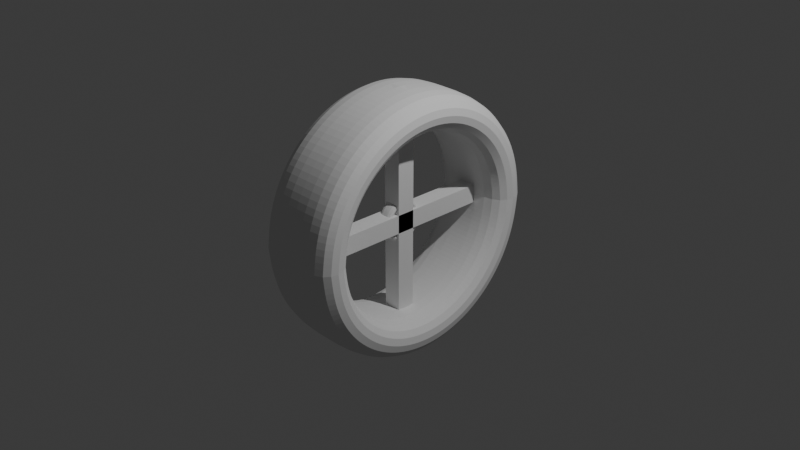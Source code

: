 # Source: tire-example.blend  (saved by Blender 5.0.118; exported with 4.5.12 LTS)
import bpy
from mathutils import Matrix  # noqa: F401  (used for matrix-valued properties, if any)

bpy.ops.wm.read_factory_settings(use_empty=True)
scene = bpy.context.scene
scene.name = 'Scene'

# ---- collections
col_collection = bpy.data.collections.new('Collection'); scene.collection.children.link(col_collection)

# ---- world
world_world = bpy.data.worlds.new('World'); scene.world = world_world
world_world.use_nodes = True; world_world.node_tree.nodes.clear()
_N = world_world.node_tree.nodes; _L = world_world.node_tree.links
n0 = _N.new('ShaderNodeOutputWorld'); n0.name = 'World Output'; n0.location = (200, 100)
n1 = _N.new('ShaderNodeBackground'); n1.name = 'Background'; n1.location = (-200, 100)
n1.inputs[0].default_value = (0.05088, 0.05088, 0.05088, 1.0)
_L.new(n1.outputs[0], n0.inputs[0])
n0.is_active_output = True
world_world.color = (0.05088, 0.05088, 0.05088)
world_world.sun_shadow_jitter_overblur = 0.0

# ---- cameras
cam_camera = bpy.data.cameras.new('Camera')
cam_camera.clip_end = 100.0
cam_camera.ortho_scale = 7.314

# ---- lights
light_light = bpy.data.lights.new('Light', 'POINT')
light_light.energy = 1000.0
light_light.shadow_soft_size = 0.1

# ---- meshes
me_circle_003 = bpy.data.meshes.new('Circle.003')
me_circle_003.from_pydata([(0.0, 1.0, 0.0), (-0.1951, 0.9808, 0.0), (-0.3827, 0.9239, 0.0), (-0.5556, 0.8315, 0.0), (-0.7071, 0.7071, 0.0), (-0.8315, 0.5556, 0.0), (-0.9239, 0.3827, 0.0), (-0.9808, 0.1951, 0.0), (-1.0, 0.0, 0.0), (1.244e-22, 1.413, 0.0), (-0.2756, 1.385, 0.0), (-0.5405, 1.305, 0.0), (-0.7847, 1.174, 0.0), (-0.9988, 0.9988, 0.0), (-1.174, 0.7847, 0.0), (-1.305, 0.5405, 0.0), (-1.385, 0.2756, 0.0), (-1.413, -2.118e-22, 0.0), (1.96e-08, 1.0, 0.4893), (-0.1951, 0.9808, 0.4893), (-0.3827, 0.9239, 0.4893), (-0.5556, 0.8315, 0.4893), (-0.7071, 0.7071, 0.4893), (-0.8315, 0.5556, 0.4893), (-0.9239, 0.3827, 0.4893), (-0.9808, 0.1951, 0.4893), (-1.0, 0.0, 0.4893), (1.96e-08, 1.413, 0.4893), (-0.2756, 1.385, 0.4893), (-0.5405, 1.305, 0.4893), (-0.7847, 1.174, 0.4893), (-0.9988, 0.9988, 0.4893), (-1.174, 0.7847, 0.4893), (-1.305, 0.5405, 0.4893), (-1.385, 0.2756, 0.4893), (-1.413, -2.118e-22, 0.4893)], [(0, 9)], [(3, 21, 22, 4), (13, 31, 30, 12), (4, 22, 23, 5), (14, 32, 31, 13), (5, 23, 24, 6), (15, 33, 32, 14), (6, 24, 25, 7), (16, 34, 33, 15), (7, 25, 26, 8), (0, 18, 19, 1), (17, 35, 34, 16), (10, 28, 27, 9), (1, 19, 20, 2), (8, 26, 35, 17), (11, 29, 28, 10), (2, 20, 21, 3), (12, 30, 29, 11), (18, 27, 28, 19), (19, 28, 29, 20), (20, 29, 30, 21), (21, 30, 31, 22), (22, 31, 32, 23), (23, 32, 33, 24), (24, 33, 34, 25), (25, 34, 35, 26)])
_uv = me_circle_003.uv_layers.new(name='UVMap')
_uv.uv.foreach_set('vector', [0.0, 0.0, 0.0, 0.0, 0.0, 0.0, 0.0, 0.0, 0.0, 0.0, 0.0, 0.0, 0.0, 0.0, 0.0, 0.0, 0.0, 0.0, 0.0, 0.0, 0.0, 0.0, 0.0, 0.0, 0.0, 0.0, 0.0, 0.0, 0.0, 0.0, 0.0, 0.0, 0.0, 0.0, 0.0, 0.0, 0.0, 0.0, 0.0, 0.0, 0.0, 0.0, 0.0, 0.0, 0.0, 0.0, 0.0, 0.0, 0.0, 0.0, 0.0, 0.0, 0.0, 0.0, 0.0, 0.0, 0.0, 0.0, 0.0, 0.0, 0.0, 0.0, 0.0, 0.0, 0.0, 0.0, 0.0, 0.0, 0.0, 0.0, 0.0, 0.0, 0.0, 0.0, 0.0, 0.0, 0.0, 0.0, 0.0, 0.0, 0.0, 0.0, 0.0, 0.0, 0.0, 0.0, 0.0, 0.0, 0.0, 0.0, 0.0, 0.0, 0.0, 0.0, 0.0, 0.0, 0.0, 0.0, 0.0, 0.0, 0.0, 0.0, 0.0, 0.0, 0.0, 0.0, 0.0, 0.0, 0.0, 0.0, 0.0, 0.0, 0.0, 0.0, 0.0, 0.0, 0.0, 0.0, 0.0, 0.0, 0.0, 0.0, 0.0, 0.0, 0.0, 0.0, 0.0, 0.0, 0.0, 0.0, 0.0, 0.0, 0.0, 0.0, 0.0, 0.0, 0.0, 0.0, 0.0, 0.0, 0.0, 0.0, 0.0, 0.0, 0.0, 0.0, 0.0, 0.0, 0.0, 0.0, 0.0, 0.0, 0.0, 0.0, 0.0, 0.0, 0.0, 0.0, 0.0, 0.0, 0.0, 0.0, 0.0, 0.0, 0.0, 0.0, 0.0, 0.0, 0.0, 0.0, 0.0, 0.0, 0.0, 0.0, 0.0, 0.0, 0.0, 0.0, 0.0, 0.0, 0.0, 0.0, 0.0, 0.0, 0.0, 0.0, 0.0, 0.0, 0.0, 0.0, 0.0, 0.0, 0.0, 0.0, 0.0, 0.0, 0.0, 0.0, 0.0, 0.0])
me_circle_003.update()
me_cube_007 = bpy.data.meshes.new('Cube.007')
me_cube_007.from_pydata([(-1.0, -1.0, -1.0), (-1.0, -1.0, 1.0), (-1.0, 1.0, -1.0), (-1.0, 1.0, 1.0), (1.0, -1.0, -1.0), (1.0, -1.0, 1.0), (1.0, 1.0, -1.0), (1.0, 1.0, 1.0), (-1.0, -11.0, 0.09091), (-1.0, 11.0, 0.09091), (-1.0, -11.0, -0.09091), (-1.0, 11.0, -0.09091), (1.0, -11.0, 0.09091), (1.0, 11.0, 0.09091), (1.0, -11.0, -0.09091), (1.0, 11.0, -0.09091)], [], [(0, 1, 3, 2), (2, 3, 7, 6), (6, 7, 5, 4), (4, 5, 1, 0), (2, 6, 4, 0), (7, 3, 1, 5), (8, 9, 11, 10), (10, 11, 15, 14), (14, 15, 13, 12), (12, 13, 9, 8), (10, 14, 12, 8), (15, 11, 9, 13)])
_uv = me_cube_007.uv_layers.new(name='UVMap')
_uv.uv.foreach_set('vector', [0.375, 0.0, 0.625, 0.0, 0.625, 0.25, 0.375, 0.25, 0.375, 0.25, 0.625, 0.25, 0.625, 0.5, 0.375, 0.5, 0.375, 0.5, 0.625, 0.5, 0.625, 0.75, 0.375, 0.75, 0.375, 0.75, 0.625, 0.75, 0.625, 1.0, 0.375, 1.0, 0.125, 0.5, 0.375, 0.5, 0.375, 0.75, 0.125, 0.75, 0.625, 0.5, 0.875, 0.5, 0.875, 0.75, 0.625, 0.75, 0.375, 0.0, 0.625, 0.0, 0.625, 0.25, 0.375, 0.25, 0.375, 0.25, 0.625, 0.25, 0.625, 0.5, 0.375, 0.5, 0.375, 0.5, 0.625, 0.5, 0.625, 0.75, 0.375, 0.75, 0.375, 0.75, 0.625, 0.75, 0.625, 1.0, 0.375, 1.0, 0.125, 0.5, 0.375, 0.5, 0.375, 0.75, 0.125, 0.75, 0.625, 0.5, 0.875, 0.5, 0.875, 0.75, 0.625, 0.75])
me_cube_007.update()
me_cube_001 = bpy.data.meshes.new('Cube.001')
me_cube_001.from_pydata([(-0.0161, 0.1771, -0.0161), (-0.0161, -0.1771, -0.0161), (-0.0161, 0.1771, 0.0161), (-0.0161, -0.1771, 0.0161), (0.0161, 0.1771, -0.0161), (0.0161, -0.1771, -0.0161), (0.0161, 0.1771, 0.0161), (0.0161, -0.1771, 0.0161), (-0.0161, -0.0161, -0.1771), (-0.0161, -0.0161, 0.1771), (-0.0161, 0.0161, -0.1771), (-0.0161, 0.0161, 0.1771), (0.0161, -0.0161, -0.1771), (0.0161, -0.0161, 0.1771), (0.0161, 0.0161, -0.1771), (0.0161, 0.0161, 0.1771), (7.037e-09, 5.72e-16, 0.161), (8.222e-09, -0.03121, 0.1569), (9.136e-09, -0.06122, 0.1478), (9.699e-09, -0.08887, 0.133), (9.889e-09, -0.1131, 0.1131), (9.699e-09, -0.133, 0.08887), (9.136e-09, -0.1478, 0.06122), (8.222e-09, -0.1569, 0.03121), (7.037e-09, -0.161, 5.72e-16), (9.94e-09, 0.0, 0.2274), (1.161e-08, -0.04408, 0.2216), (1.29e-08, -0.08647, 0.2088), (1.37e-08, -0.1255, 0.1879), (1.397e-08, -0.1598, 0.1598), (1.37e-08, -0.1879, 0.1255), (1.29e-08, -0.2088, 0.08647), (1.161e-08, -0.2216, 0.04408), (9.94e-09, -0.2274, 1.144e-15), (0.06564, 2.982e-09, 0.171), (0.06564, -0.03335, 0.1677), (0.06564, -0.06542, 0.1579), (0.06564, -0.09498, 0.1422), (0.06564, -0.1209, 0.1209), (0.06564, -0.1422, 0.09498), (0.06564, -0.1579, 0.06542), (0.06564, -0.1677, 0.03335), (0.06564, -0.1721, -2.869e-09), (0.06564, 2.607e-09, 0.215), (0.06564, -0.04194, 0.2108), (0.06564, -0.08226, 0.1986), (0.06564, -0.1194, 0.1787), (0.06564, -0.152, 0.152), (0.06564, -0.1787, 0.1194), (0.06564, -0.1986, 0.08226), (0.06564, -0.2108, 0.04194), (0.06564, -0.2163, -2.869e-09), (5.344e-09, 0.03121, 0.1569), (3.484e-09, 0.06122, 0.1478), (1.629e-09, 0.08887, 0.133), (-2.999e-10, 0.1131, 0.1131), (-2.229e-09, 0.133, 0.08887), (-4.084e-09, 0.1478, 0.06122), (-5.794e-09, 0.1569, 0.03121), (-7.037e-09, 0.161, -5.72e-16), (7.61e-09, 0.04408, 0.2216), (5.045e-09, 0.08647, 0.2088), (2.425e-09, 0.1255, 0.1879), (-2.999e-10, 0.1598, 0.1598), (-3.025e-09, 0.1879, 0.1255), (-5.645e-09, 0.2088, 0.08647), (-8.06e-09, 0.2216, 0.04408), (-9.94e-09, 0.2274, -1.144e-15), (0.06564, 0.03335, 0.1677), (0.06564, 0.06542, 0.1579), (0.06564, 0.09498, 0.1422), (0.06564, 0.1209, 0.1209), (0.06564, 0.1422, 0.09498), (0.06564, 0.1579, 0.06542), (0.06564, 0.1677, 0.03335), (0.06564, 0.1721, -2.869e-09), (0.06564, 0.04194, 0.2108), (0.06564, 0.08226, 0.1986), (0.06564, 0.1194, 0.1787), (0.06564, 0.152, 0.152), (0.06564, 0.1787, 0.1194), (0.06564, 0.1986, 0.08226), (0.06564, 0.2108, 0.04194), (0.06564, 0.2163, -2.869e-09), (-7.037e-09, -5.72e-16, -0.161), (-5.644e-09, -0.03121, -0.1569), (-4.084e-09, -0.06122, -0.1478), (-2.229e-09, -0.08887, -0.133), (-2.999e-10, -0.1131, -0.1131), (1.629e-09, -0.133, -0.08887), (3.484e-09, -0.1478, -0.06122), (5.194e-09, -0.1569, -0.03121), (-9.94e-09, 0.0, -0.2274), (-7.91e-09, -0.04408, -0.2216), (-5.645e-09, -0.08647, -0.2088), (-3.025e-09, -0.1255, -0.1879), (-2.999e-10, -0.1598, -0.1598), (2.425e-09, -0.1879, -0.1255), (5.045e-09, -0.2088, -0.08647), (7.46e-09, -0.2216, -0.04408), (0.06564, 2.869e-09, -0.171), (0.06564, -0.03335, -0.1677), (0.06564, -0.06542, -0.1579), (0.06564, -0.09498, -0.1422), (0.06564, -0.1209, -0.1209), (0.06564, -0.1422, -0.09498), (0.06564, -0.1579, -0.06542), (0.06564, -0.1677, -0.03335), (0.06564, 2.869e-09, -0.215), (0.06564, -0.04194, -0.2108), (0.06564, -0.08226, -0.1986), (0.06564, -0.1194, -0.1787), (0.06564, -0.152, -0.152), (0.06564, -0.1787, -0.1194), (0.06564, -0.1986, -0.08226), (0.06564, -0.2108, -0.04194), (-8.222e-09, 0.03121, -0.1569), (-9.136e-09, 0.06122, -0.1478), (-9.699e-09, 0.08887, -0.133), (-9.889e-09, 0.1131, -0.1131), (-9.699e-09, 0.133, -0.08887), (-9.136e-09, 0.1478, -0.06122), (-8.222e-09, 0.1569, -0.03121), (-1.161e-08, 0.04408, -0.2216), (-1.29e-08, 0.08647, -0.2088), (-1.37e-08, 0.1255, -0.1879), (-1.397e-08, 0.1598, -0.1598), (-1.37e-08, 0.1879, -0.1255), (-1.29e-08, 0.2088, -0.08647), (-1.161e-08, 0.2216, -0.04408), (0.06564, 0.03335, -0.1677), (0.06564, 0.06542, -0.1579), (0.06564, 0.09498, -0.1422), (0.06564, 0.1209, -0.1209), (0.06564, 0.1422, -0.09498), (0.06564, 0.1579, -0.06542), (0.06564, 0.1677, -0.03335), (0.06564, 0.04194, -0.2108), (0.06564, 0.08226, -0.1986), (0.06564, 0.1194, -0.1787), (0.06564, 0.152, -0.152), (0.06564, 0.1787, -0.1194), (0.06564, 0.1986, -0.08226), (0.06564, 0.2108, -0.04194), (-0.06564, -2.869e-09, 0.171), (-0.06564, -0.03335, 0.1677), (-0.06564, -0.06542, 0.1579), (-0.06564, -0.09498, 0.1422), (-0.06564, -0.1209, 0.1209), (-0.06564, -0.1422, 0.09498), (-0.06564, -0.1579, 0.06542), (-0.06564, -0.1677, 0.03335), (-0.06564, -0.1721, 2.869e-09), (-0.06564, -2.869e-09, 0.215), (-0.06564, -0.04194, 0.2108), (-0.06564, -0.08226, 0.1986), (-0.06564, -0.1194, 0.1787), (-0.06564, -0.152, 0.152), (-0.06564, -0.1787, 0.1194), (-0.06564, -0.1986, 0.08226), (-0.06564, -0.2108, 0.04194), (-0.06564, -0.2163, 2.869e-09), (-0.06564, 0.03335, 0.1677), (-0.06564, 0.06542, 0.1579), (-0.06564, 0.09498, 0.1422), (-0.06564, 0.1209, 0.1209), (-0.06564, 0.1422, 0.09498), (-0.06564, 0.1579, 0.06542), (-0.06564, 0.1677, 0.03335), (-0.06564, 0.1721, 2.869e-09), (-0.06564, 0.04194, 0.2108), (-0.06564, 0.08226, 0.1986), (-0.06564, 0.1194, 0.1787), (-0.06564, 0.152, 0.152), (-0.06564, 0.1787, 0.1194), (-0.06564, 0.1986, 0.08226), (-0.06564, 0.2108, 0.04194), (-0.06564, 0.2163, 2.869e-09), (-0.06564, -2.757e-09, -0.171), (-0.06564, -0.03335, -0.1677), (-0.06564, -0.06542, -0.1579), (-0.06564, -0.09498, -0.1422), (-0.06564, -0.1209, -0.1209), (-0.06564, -0.1422, -0.09498), (-0.06564, -0.1579, -0.06542), (-0.06564, -0.1677, -0.03335), (-0.06564, -3.132e-09, -0.215), (-0.06564, -0.04194, -0.2108), (-0.06564, -0.08226, -0.1986), (-0.06564, -0.1194, -0.1787), (-0.06564, -0.152, -0.152), (-0.06564, -0.1787, -0.1194), (-0.06564, -0.1986, -0.08226), (-0.06564, -0.2108, -0.04194), (-0.06564, 0.03335, -0.1677), (-0.06564, 0.06542, -0.1579), (-0.06564, 0.09498, -0.1422), (-0.06564, 0.1209, -0.1209), (-0.06564, 0.1422, -0.09498), (-0.06564, 0.1579, -0.06542), (-0.06564, 0.1677, -0.03335), (-0.06564, 0.04194, -0.2108), (-0.06564, 0.08226, -0.1986), (-0.06564, 0.1194, -0.1787), (-0.06564, 0.152, -0.152), (-0.06564, 0.1787, -0.1194), (-0.06564, 0.1986, -0.08226), (-0.06564, 0.2108, -0.04194), (7.648e-09, -0.01568, 0.1593), (8.721e-09, -0.04644, 0.1531), (9.463e-09, -0.07541, 0.1411), (9.841e-09, -0.1015, 0.1237), (9.841e-09, -0.1237, 0.1015), (9.463e-09, -0.1411, 0.07541), (8.721e-09, -0.1531, 0.04644), (7.087e-09, -0.1593, 0.01568), (1.076e-08, -0.02215, 0.225), (1.232e-08, -0.06559, 0.2162), (1.337e-08, -0.1065, 0.1993), (1.39e-08, -0.1433, 0.1747), (1.39e-08, -0.1747, 0.1433), (1.337e-08, -0.1993, 0.1065), (1.232e-08, -0.2162, 0.06559), (1.081e-08, -0.225, 0.02215), (8.526e-09, -0.1942, 5.72e-16), (8.489e-09, 5.72e-16, 0.1942), (0.06564, -0.01676, 0.1701), (0.06564, -0.04963, 0.1636), (0.06564, -0.08059, 0.1508), (0.06564, -0.1085, 0.1322), (0.06564, -0.1322, 0.1085), (0.06564, -0.1508, 0.08059), (0.06564, -0.1636, 0.04963), (0.06564, -0.1703, 0.01676), (0.06564, -0.02107, 0.2139), (0.06564, -0.0624, 0.2057), (0.06564, -0.1013, 0.1896), (0.06564, -0.1364, 0.1662), (0.06564, -0.1662, 0.1364), (0.06564, -0.1896, 0.1013), (0.06564, -0.2057, 0.0624), (0.06564, -0.2141, 0.02107), (0.07549, -0.1942, -3.3e-09), (0.07549, 3.122e-09, 0.193), (0.03774, -0.1141, 0.1141), (0.03774, -0.08964, 0.1341), (0.03774, -0.1248, 0.1867), (0.03774, -0.1588, 0.1588), (0.03774, -0.1341, 0.08964), (0.03774, -0.1867, 0.1248), (0.03774, -0.1491, 0.06174), (0.03774, -0.2075, 0.08594), (0.03774, -0.1582, 0.03148), (0.03774, -0.2203, 0.04381), (0.03774, -0.1624, -1.65e-09), (0.03774, -0.03148, 0.1582), (0.03774, 1.725e-09, 0.1614), (0.03774, -0.226, -1.65e-09), (0.03774, 1.612e-09, 0.2247), (0.03774, -0.04381, 0.2203), (0.03774, -0.06174, 0.1491), (0.03774, -0.08594, 0.2075), (0.07549, -0.03764, 0.1893), (0.07549, -0.07384, 0.1783), (0.07549, -0.1072, 0.1604), (0.07549, -0.1364, 0.1364), (0.07549, -0.1604, 0.1072), (0.07549, -0.1783, 0.07384), (0.07549, -0.1893, 0.03764), (6.127e-09, 0.01568, 0.1593), (4.924e-09, 0.04644, 0.1531), (3.133e-09, 0.07541, 0.1411), (1.232e-09, 0.1015, 0.1237), (-7.069e-10, 0.1237, 0.1015), (-2.608e-09, 0.1411, 0.07541), (-4.399e-09, 0.1531, 0.04644), (-5.867e-09, 0.1593, 0.01568), (8.454e-09, 0.02215, 0.225), (6.847e-09, 0.06559, 0.2162), (4.317e-09, 0.1065, 0.1993), (1.631e-09, 0.1433, 0.1747), (-1.107e-09, 0.1747, 0.1433), (-3.792e-09, 0.1993, 0.1065), (-6.322e-09, 0.2162, 0.06559), (-9.019e-09, 0.225, 0.02215), (-8.526e-09, 0.1942, -5.72e-16), (0.06564, 0.01676, 0.1701), (0.06564, 0.04963, 0.1636), (0.06564, 0.08059, 0.1508), (0.06564, 0.1085, 0.1322), (0.06564, 0.1322, 0.1085), (0.06564, 0.1508, 0.08059), (0.06564, 0.1636, 0.04963), (0.06564, 0.1703, 0.01676), (0.06564, 0.02107, 0.2139), (0.06564, 0.0624, 0.2057), (0.06564, 0.1013, 0.1896), (0.06564, 0.1364, 0.1662), (0.06564, 0.1662, 0.1364), (0.06564, 0.1896, 0.1013), (0.06564, 0.2057, 0.0624), (0.06564, 0.2141, 0.02107), (0.07549, 0.1942, -3.3e-09), (0.03774, 0.1141, 0.1141), (0.03774, 0.08964, 0.1341), (0.03774, 0.1248, 0.1867), (0.03774, 0.1588, 0.1588), (0.03774, 0.1341, 0.08964), (0.03774, 0.1867, 0.1248), (0.03774, 0.1491, 0.06174), (0.03774, 0.2075, 0.08594), (0.03774, 0.1582, 0.03148), (0.03774, 0.2203, 0.04381), (0.03774, 0.1624, -1.65e-09), (0.03774, 0.03148, 0.1582), (0.03774, 0.226, -1.65e-09), (0.03774, 0.04381, 0.2203), (0.03774, 0.06174, 0.1491), (0.03774, 0.08594, 0.2075), (0.07549, 0.03764, 0.1893), (0.07549, 0.07384, 0.1783), (0.07549, 0.1072, 0.1604), (0.07549, 0.1364, 0.1364), (0.07549, 0.1604, 0.1072), (0.07549, 0.1783, 0.07384), (0.07549, 0.1893, 0.03764), (-6.427e-09, -0.01568, -0.1593), (-4.399e-09, -0.04644, -0.1531), (-2.608e-09, -0.07541, -0.1411), (-7.069e-10, -0.1015, -0.1237), (1.232e-09, -0.1237, -0.1015), (3.133e-09, -0.1411, -0.07541), (4.924e-09, -0.1531, -0.04644), (6.691e-09, -0.1593, -0.01568), (-9.279e-09, -0.02215, -0.225), (-6.322e-09, -0.06559, -0.2162), (-3.792e-09, -0.1065, -0.1993), (-1.107e-09, -0.1433, -0.1747), (1.631e-09, -0.1747, -0.1433), (4.317e-09, -0.1993, -0.1065), (6.847e-09, -0.2162, -0.06559), (8.719e-09, -0.225, -0.02215), (-8.489e-09, -5.72e-16, -0.1942), (0.06564, -0.01676, -0.1701), (0.06564, -0.04963, -0.1636), (0.06564, -0.08059, -0.1508), (0.06564, -0.1085, -0.1322), (0.06564, -0.1322, -0.1085), (0.06564, -0.1508, -0.08059), (0.06564, -0.1636, -0.04963), (0.06564, -0.1703, -0.01676), (0.06564, -0.02107, -0.2139), (0.06564, -0.0624, -0.2057), (0.06564, -0.1013, -0.1896), (0.06564, -0.1364, -0.1662), (0.06564, -0.1662, -0.1364), (0.06564, -0.1896, -0.1013), (0.06564, -0.2057, -0.0624), (0.06564, -0.2141, -0.02107), (0.07549, 3.3e-09, -0.193), (0.03774, -0.1141, -0.1141), (0.03774, -0.08964, -0.1341), (0.03774, -0.1248, -0.1867), (0.03774, -0.1588, -0.1588), (0.03774, -0.1341, -0.08964), (0.03774, -0.1867, -0.1248), (0.03774, -0.1491, -0.06174), (0.03774, -0.2075, -0.08594), (0.03774, -0.1582, -0.03148), (0.03774, -0.2203, -0.04381), (0.03774, -0.03148, -0.1582), (0.03774, 1.65e-09, -0.1614), (0.03774, 1.5e-09, -0.2247), (0.03774, -0.04381, -0.2203), (0.03774, -0.06174, -0.1491), (0.03774, -0.08594, -0.2075), (0.07549, -0.03764, -0.1893), (0.07549, -0.07384, -0.1783), (0.07549, -0.1072, -0.1604), (0.07549, -0.1364, -0.1364), (0.07549, -0.1604, -0.1072), (0.07549, -0.1783, -0.07384), (0.07549, -0.1893, -0.03764), (-7.648e-09, 0.01568, -0.1593), (-8.721e-09, 0.04644, -0.1531), (-9.463e-09, 0.07541, -0.1411), (-9.841e-09, 0.1015, -0.1237), (-9.841e-09, 0.1237, -0.1015), (-9.463e-09, 0.1411, -0.07541), (-8.721e-09, 0.1531, -0.04644), (-8.212e-09, 0.1593, -0.01568), (-1.084e-08, 0.02215, -0.225), (-1.232e-08, 0.06559, -0.2162), (-1.337e-08, 0.1065, -0.1993), (-1.39e-08, 0.1433, -0.1747), (-1.39e-08, 0.1747, -0.1433), (-1.337e-08, 0.1993, -0.1065), (-1.232e-08, 0.2162, -0.06559), (-1.081e-08, 0.225, -0.02215), (0.06564, 0.01676, -0.1701), (0.06564, 0.04963, -0.1636), (0.06564, 0.08059, -0.1508), (0.06564, 0.1085, -0.1322), (0.06564, 0.1322, -0.1085), (0.06564, 0.1508, -0.08059), (0.06564, 0.1636, -0.04963), (0.06564, 0.1703, -0.01676), (0.06564, 0.02107, -0.2139), (0.06564, 0.0624, -0.2057), (0.06564, 0.1013, -0.1896), (0.06564, 0.1364, -0.1662), (0.06564, 0.1662, -0.1364), (0.06564, 0.1896, -0.1013), (0.06564, 0.2057, -0.0624), (0.06564, 0.2141, -0.02107), (0.03774, 0.1141, -0.1141), (0.03774, 0.08964, -0.1341), (0.03774, 0.1248, -0.1867), (0.03774, 0.1588, -0.1588), (0.03774, 0.1341, -0.08964), (0.03774, 0.1867, -0.1248), (0.03774, 0.1491, -0.06174), (0.03774, 0.2075, -0.08594), (0.03774, 0.1582, -0.03148), (0.03774, 0.2203, -0.04381), (0.03774, 0.03148, -0.1582), (0.03774, 0.04381, -0.2203), (0.03774, 0.06174, -0.1491), (0.03774, 0.08594, -0.2075), (0.07549, 0.03764, -0.1893), (0.07549, 0.07384, -0.1783), (0.07549, 0.1072, -0.1604), (0.07549, 0.1364, -0.1364), (0.07549, 0.1604, -0.1072), (0.07549, 0.1783, -0.07384), (0.07549, 0.1893, -0.03764), (-0.06564, -0.01676, 0.1701), (-0.06564, -0.04963, 0.1636), (-0.06564, -0.08059, 0.1508), (-0.06564, -0.1085, 0.1322), (-0.06564, -0.1322, 0.1085), (-0.06564, -0.1508, 0.08059), (-0.06564, -0.1636, 0.04963), (-0.06564, -0.1703, 0.01676), (-0.06564, -0.02107, 0.2139), (-0.06564, -0.0624, 0.2057), (-0.06564, -0.1013, 0.1896), (-0.06564, -0.1364, 0.1662), (-0.06564, -0.1662, 0.1364), (-0.06564, -0.1896, 0.1013), (-0.06564, -0.2057, 0.0624), (-0.06564, -0.2141, 0.02107), (-0.07549, -0.1942, 3.3e-09), (-0.07549, -3.3e-09, 0.193), (-0.03774, -0.1141, 0.1141), (-0.03774, -0.08964, 0.1341), (-0.03774, -0.1248, 0.1867), (-0.03774, -0.1588, 0.1588), (-0.03774, -0.1341, 0.08964), (-0.03774, -0.1867, 0.1248), (-0.03774, -0.1491, 0.06174), (-0.03774, -0.2075, 0.08594), (-0.03774, -0.1582, 0.03148), (-0.03774, -0.2203, 0.04381), (-0.03774, -0.1624, 1.65e-09), (-0.03774, -0.03148, 0.1582), (-0.03774, -1.65e-09, 0.1614), (-0.03774, -0.226, 1.65e-09), (-0.03774, -1.8e-09, 0.2247), (-0.03774, -0.04381, 0.2203), (-0.03774, -0.06174, 0.1491), (-0.03774, -0.08594, 0.2075), (-0.07549, -0.03764, 0.1893), (-0.07549, -0.07384, 0.1783), (-0.07549, -0.1072, 0.1604), (-0.07549, -0.1364, 0.1364), (-0.07549, -0.1604, 0.1072), (-0.07549, -0.1783, 0.07384), (-0.07549, -0.1893, 0.03764), (-0.06564, 0.01676, 0.1701), (-0.06564, 0.04963, 0.1636), (-0.06564, 0.08059, 0.1508), (-0.06564, 0.1085, 0.1322), (-0.06564, 0.1322, 0.1085), (-0.06564, 0.1508, 0.08059), (-0.06564, 0.1636, 0.04963), (-0.06564, 0.1703, 0.01676), (-0.06564, 0.02107, 0.2139), (-0.06564, 0.0624, 0.2057), (-0.06564, 0.1013, 0.1896), (-0.06564, 0.1364, 0.1662), (-0.06564, 0.1662, 0.1364), (-0.06564, 0.1896, 0.1013), (-0.06564, 0.2057, 0.0624), (-0.06564, 0.2141, 0.02107), (-0.07549, 0.1942, 3.3e-09), (-0.03774, 0.1141, 0.1141), (-0.03774, 0.08964, 0.1341), (-0.03774, 0.1248, 0.1867), (-0.03774, 0.1588, 0.1588), (-0.03774, 0.1341, 0.08964), (-0.03774, 0.1867, 0.1248), (-0.03774, 0.1491, 0.06174), (-0.03774, 0.2075, 0.08594), (-0.03774, 0.1582, 0.03148), (-0.03774, 0.2203, 0.04381), (-0.03774, 0.1624, 1.65e-09), (-0.03774, 0.03148, 0.1582), (-0.03774, 0.226, 1.65e-09), (-0.03774, 0.04381, 0.2203), (-0.03774, 0.06174, 0.1491), (-0.03774, 0.08594, 0.2075), (-0.07549, 0.03764, 0.1893), (-0.07549, 0.07384, 0.1783), (-0.07549, 0.1072, 0.1604), (-0.07549, 0.1364, 0.1364), (-0.07549, 0.1604, 0.1072), (-0.07549, 0.1783, 0.07384), (-0.07549, 0.1893, 0.03764), (-0.06564, -0.01676, -0.1701), (-0.06564, -0.04963, -0.1636), (-0.06564, -0.08059, -0.1508), (-0.06564, -0.1085, -0.1322), (-0.06564, -0.1322, -0.1085), (-0.06564, -0.1508, -0.08059), (-0.06564, -0.1636, -0.04963), (-0.06564, -0.1703, -0.01676), (-0.06564, -0.02107, -0.2139), (-0.06564, -0.0624, -0.2057), (-0.06564, -0.1013, -0.1896), (-0.06564, -0.1364, -0.1662), (-0.06564, -0.1662, -0.1364), (-0.06564, -0.1896, -0.1013), (-0.06564, -0.2057, -0.0624), (-0.06564, -0.2141, -0.02107), (-0.07549, -3.478e-09, -0.193), (-0.03774, -0.1141, -0.1141), (-0.03774, -0.08964, -0.1341), (-0.03774, -0.1248, -0.1867), (-0.03774, -0.1588, -0.1588), (-0.03774, -0.1341, -0.08964), (-0.03774, -0.1867, -0.1248), (-0.03774, -0.1491, -0.06174), (-0.03774, -0.2075, -0.08594), (-0.03774, -0.1582, -0.03148), (-0.03774, -0.2203, -0.04381), (-0.03774, -0.03148, -0.1582), (-0.03774, -1.575e-09, -0.1614), (-0.03774, -1.687e-09, -0.2247), (-0.03774, -0.04381, -0.2203), (-0.03774, -0.06174, -0.1491), (-0.03774, -0.08594, -0.2075), (-0.07549, -0.03764, -0.1893), (-0.07549, -0.07384, -0.1783), (-0.07549, -0.1072, -0.1604), (-0.07549, -0.1364, -0.1364), (-0.07549, -0.1604, -0.1072), (-0.07549, -0.1783, -0.07384), (-0.07549, -0.1893, -0.03764), (-0.06564, 0.01676, -0.1701), (-0.06564, 0.04963, -0.1636), (-0.06564, 0.08059, -0.1508), (-0.06564, 0.1085, -0.1322), (-0.06564, 0.1322, -0.1085), (-0.06564, 0.1508, -0.08059), (-0.06564, 0.1636, -0.04963), (-0.06564, 0.1703, -0.01676), (-0.06564, 0.02107, -0.2139), (-0.06564, 0.0624, -0.2057), (-0.06564, 0.1013, -0.1896), (-0.06564, 0.1364, -0.1662), (-0.06564, 0.1662, -0.1364), (-0.06564, 0.1896, -0.1013), (-0.06564, 0.2057, -0.0624), (-0.06564, 0.2141, -0.02107), (-0.03774, 0.1141, -0.1141), (-0.03774, 0.08964, -0.1341), (-0.03774, 0.1248, -0.1867), (-0.03774, 0.1588, -0.1588), (-0.03774, 0.1341, -0.08964), (-0.03774, 0.1867, -0.1248), (-0.03774, 0.1491, -0.06174), (-0.03774, 0.2075, -0.08594), (-0.03774, 0.1582, -0.03148), (-0.03774, 0.2203, -0.04381), (-0.03774, 0.03148, -0.1582), (-0.03774, 0.04381, -0.2203), (-0.03774, 0.06174, -0.1491), (-0.03774, 0.08594, -0.2075), (-0.07549, 0.03764, -0.1893), (-0.07549, 0.07384, -0.1783), (-0.07549, 0.1072, -0.1604), (-0.07549, 0.1364, -0.1364), (-0.07549, 0.1604, -0.1072), (-0.07549, 0.1783, -0.07384), (-0.07549, 0.1893, -0.03764), (0.03774, -0.1024, 0.1247), (0.03774, -0.1425, 0.1736), (0.03774, -0.1247, 0.1024), (0.03774, -0.1736, 0.1425), (0.03774, -0.1423, 0.07606), (0.03774, -0.1981, 0.1059), (0.03774, -0.1544, 0.04683), (0.03774, -0.2149, 0.06519), (0.03774, -0.1607, 0.01581), (0.03774, -0.01581, 0.1606), (0.03774, -0.2237, 0.02201), (0.03774, -0.02201, 0.2235), (0.03774, -0.04683, 0.1544), (0.03884, -0.1942, -1.698e-09), (0.03774, -0.06519, 0.2149), (0.03774, -0.07606, 0.1423), (0.03774, -0.1059, 0.1981), (0.07549, -0.01891, 0.192), (0.07549, -0.05601, 0.1846), (0.07549, -0.09096, 0.1702), (0.07549, -0.1224, 0.1492), (0.07549, -0.1492, 0.1224), (0.07549, -0.1702, 0.09096), (0.07549, -0.1846, 0.05601), (0.07549, -0.1922, 0.01891), (0.03774, 0.1024, 0.1247), (0.03774, 0.1425, 0.1736), (0.03774, 0.1247, 0.1024), (0.03774, 0.1736, 0.1425), (0.03774, 0.1423, 0.07606), (0.03774, 0.1981, 0.1059), (0.03774, 0.1544, 0.04683), (0.03774, 0.2149, 0.06519), (0.03774, 0.1607, 0.01581), (0.03774, 0.01581, 0.1606), (0.03774, 0.2237, 0.02201), (0.03774, 0.02201, 0.2235), (0.03774, 0.04683, 0.1544), (0.03884, 0.1942, -1.698e-09), (0.03774, 0.06519, 0.2149), (0.03774, 0.07606, 0.1423), (0.03774, 0.1059, 0.1981), (0.07549, 0.01891, 0.192), (0.07549, 0.05601, 0.1846), (0.07549, 0.09096, 0.1702), (0.07549, 0.1224, 0.1492), (0.07549, 0.1492, 0.1224), (0.07549, 0.1702, 0.09096), (0.07549, 0.1846, 0.05601), (0.07549, 0.1922, 0.01891), (0.03774, -0.1024, -0.1247), (0.03774, -0.1425, -0.1736), (0.03774, -0.1247, -0.1024), (0.03774, -0.1736, -0.1425), (0.03774, -0.1423, -0.07606), (0.03774, -0.1981, -0.1059), (0.03774, -0.1544, -0.04683), (0.03774, -0.2149, -0.06519), (0.03774, -0.1607, -0.01581), (0.03774, -0.01581, -0.1606), (0.03774, -0.2237, -0.02201), (0.03774, -0.02201, -0.2235), (0.03774, -0.04683, -0.1544), (0.03774, -0.06519, -0.2149), (0.03774, -0.07606, -0.1423), (0.03774, -0.1059, -0.1981), (0.07549, -0.01891, -0.192), (0.07549, -0.05601, -0.1846), (0.07549, -0.09096, -0.1702), (0.07549, -0.1224, -0.1492), (0.07549, -0.1492, -0.1224), (0.07549, -0.1702, -0.09096), (0.07549, -0.1846, -0.05601), (0.07549, -0.1922, -0.01891), (0.03774, 0.1024, -0.1247), (0.03774, 0.1425, -0.1736), (0.03774, 0.1247, -0.1024), (0.03774, 0.1736, -0.1425), (0.03774, 0.1423, -0.07606), (0.03774, 0.1981, -0.1059), (0.03774, 0.1544, -0.04683), (0.03774, 0.2149, -0.06519), (0.03774, 0.1607, -0.01581), (0.03774, 0.01581, -0.1606), (0.03774, 0.2237, -0.02201), (0.03774, 0.02201, -0.2235), (0.03774, 0.04683, -0.1544), (0.03774, 0.06519, -0.2149), (0.03774, 0.07606, -0.1423), (0.03774, 0.1059, -0.1981), (0.07549, 0.01891, -0.192), (0.07549, 0.05601, -0.1846), (0.07549, 0.09096, -0.1702), (0.07549, 0.1224, -0.1492), (0.07549, 0.1492, -0.1224), (0.07549, 0.1702, -0.09096), (0.07549, 0.1846, -0.05601), (0.07549, 0.1922, -0.01891), (-0.03774, -0.1024, 0.1247), (-0.03774, -0.1425, 0.1736), (-0.03774, -0.1247, 0.1024), (-0.03774, -0.1736, 0.1425), (-0.03774, -0.1423, 0.07606), (-0.03774, -0.1981, 0.1059), (-0.03774, -0.1544, 0.04683), (-0.03774, -0.2149, 0.06519), (-0.03774, -0.1607, 0.01581), (-0.03774, -0.01581, 0.1606), (-0.03774, -0.2237, 0.02201), (-0.03774, -0.02201, 0.2235), (-0.03774, -0.04683, 0.1544), (-0.03884, -0.1942, 1.698e-09), (-0.03774, -0.06519, 0.2149), (-0.03774, -0.07606, 0.1423), (-0.03774, -0.1059, 0.1981), (-0.07549, -0.01891, 0.192), (-0.07549, -0.05601, 0.1846), (-0.07549, -0.09096, 0.1702), (-0.07549, -0.1224, 0.1492), (-0.07549, -0.1492, 0.1224), (-0.07549, -0.1702, 0.09096), (-0.07549, -0.1846, 0.05601), (-0.07549, -0.1922, 0.01891), (-0.03774, 0.1024, 0.1247), (-0.03774, 0.1425, 0.1736), (-0.03774, 0.1247, 0.1024), (-0.03774, 0.1736, 0.1425), (-0.03774, 0.1423, 0.07606), (-0.03774, 0.1981, 0.1059), (-0.03774, 0.1544, 0.04683), (-0.03774, 0.2149, 0.06519), (-0.03774, 0.1607, 0.01581), (-0.03774, 0.01581, 0.1606), (-0.03774, 0.2237, 0.02201), (-0.03774, 0.02201, 0.2235), (-0.03774, 0.04683, 0.1544), (-0.03884, 0.1942, 1.698e-09), (-0.03774, 0.06519, 0.2149), (-0.03774, 0.07606, 0.1423), (-0.03774, 0.1059, 0.1981), (-0.07549, 0.01891, 0.192), (-0.07549, 0.05601, 0.1846), (-0.07549, 0.09096, 0.1702), (-0.07549, 0.1224, 0.1492), (-0.07549, 0.1492, 0.1224), (-0.07549, 0.1702, 0.09096), (-0.07549, 0.1846, 0.05601), (-0.07549, 0.1922, 0.01891), (-0.03774, -0.1024, -0.1247), (-0.03774, -0.1425, -0.1736), (-0.03774, -0.1247, -0.1024), (-0.03774, -0.1736, -0.1425), (-0.03774, -0.1423, -0.07606), (-0.03774, -0.1981, -0.1059), (-0.03774, -0.1544, -0.04683), (-0.03774, -0.2149, -0.06519), (-0.03774, -0.1607, -0.01581), (-0.03774, -0.01581, -0.1606), (-0.03774, -0.2237, -0.02201), (-0.03774, -0.02201, -0.2235), (-0.03774, -0.04683, -0.1544), (-0.03774, -0.06519, -0.2149), (-0.03774, -0.07606, -0.1423), (-0.03774, -0.1059, -0.1981), (-0.07549, -0.01891, -0.192), (-0.07549, -0.05601, -0.1846), (-0.07549, -0.09096, -0.1702), (-0.07549, -0.1224, -0.1492), (-0.07549, -0.1492, -0.1224), (-0.07549, -0.1702, -0.09096), (-0.07549, -0.1846, -0.05601), (-0.07549, -0.1922, -0.01891), (-0.03774, 0.1024, -0.1247), (-0.03774, 0.1425, -0.1736), (-0.03774, 0.1247, -0.1024), (-0.03774, 0.1736, -0.1425), (-0.03774, 0.1423, -0.07606), (-0.03774, 0.1981, -0.1059), (-0.03774, 0.1544, -0.04683), (-0.03774, 0.2149, -0.06519), (-0.03774, 0.1607, -0.01581), (-0.03774, 0.01581, -0.1606), (-0.03774, 0.2237, -0.02201), (-0.03774, 0.02201, -0.2235), (-0.03774, 0.04683, -0.1544), (-0.03774, 0.06519, -0.2149), (-0.03774, 0.07606, -0.1423), (-0.03774, 0.1059, -0.1981), (-0.07549, 0.01891, -0.192), (-0.07549, 0.05601, -0.1846), (-0.07549, 0.09096, -0.1702), (-0.07549, 0.1224, -0.1492), (-0.07549, 0.1492, -0.1224), (-0.07549, 0.1702, -0.09096), (-0.07549, 0.1846, -0.05601), (-0.07549, 0.1922, -0.01891)], [(16, 225), (225, 25), (84, 342), (342, 92)], [(0, 1, 3, 2), (2, 3, 7, 6), (6, 7, 5, 4), (4, 5, 1, 0), (2, 6, 4, 0), (7, 3, 1, 5), (8, 9, 11, 10), (10, 11, 15, 14), (14, 15, 13, 12), (12, 13, 9, 8), (10, 14, 12, 8), (15, 11, 9, 13), (19, 245, 596, 211), (245, 37, 229, 596), (596, 229, 38, 244), (211, 596, 244, 20), (29, 247, 597, 219), (247, 47, 237, 597), (597, 237, 46, 246), (219, 597, 246, 28), (20, 244, 598, 212), (244, 38, 230, 598), (598, 230, 39, 248), (212, 598, 248, 21), (30, 249, 599, 220), (249, 48, 238, 599), (599, 238, 47, 247), (220, 599, 247, 29), (21, 248, 600, 213), (248, 39, 231, 600), (600, 231, 40, 250), (213, 600, 250, 22), (31, 251, 601, 221), (251, 49, 239, 601), (601, 239, 48, 249), (221, 601, 249, 30), (22, 250, 602, 214), (250, 40, 232, 602), (602, 232, 41, 252), (214, 602, 252, 23), (32, 253, 603, 222), (253, 50, 240, 603), (603, 240, 49, 251), (222, 603, 251, 31), (23, 252, 604, 215), (252, 41, 233, 604), (604, 233, 42, 254), (215, 604, 254, 24), (16, 256, 605, 208), (256, 34, 226, 605), (605, 226, 35, 255), (208, 605, 255, 17), (33, 257, 606, 223), (257, 51, 241, 606), (606, 241, 50, 253), (223, 606, 253, 32), (26, 259, 607, 216), (259, 44, 234, 607), (607, 234, 43, 258), (216, 607, 258, 25), (17, 255, 608, 209), (255, 35, 227, 608), (608, 227, 36, 260), (209, 608, 260, 18), (24, 254, 609, 224), (254, 42, 242, 609), (609, 242, 51, 257), (224, 609, 257, 33), (27, 261, 610, 217), (261, 45, 235, 610), (610, 235, 44, 259), (217, 610, 259, 26), (18, 260, 611, 210), (260, 36, 228, 611), (611, 228, 37, 245), (210, 611, 245, 19), (28, 246, 612, 218), (246, 46, 236, 612), (612, 236, 45, 261), (218, 612, 261, 27), (34, 243, 613, 226), (243, 43, 234, 613), (613, 234, 44, 262), (226, 613, 262, 35), (35, 262, 614, 227), (262, 44, 235, 614), (614, 235, 45, 263), (227, 614, 263, 36), (36, 263, 615, 228), (263, 45, 236, 615), (615, 236, 46, 264), (228, 615, 264, 37), (37, 264, 616, 229), (264, 46, 237, 616), (616, 237, 47, 265), (229, 616, 265, 38), (38, 265, 617, 230), (265, 47, 238, 617), (617, 238, 48, 266), (230, 617, 266, 39), (39, 266, 618, 231), (266, 48, 239, 618), (618, 239, 49, 267), (231, 618, 267, 40), (40, 267, 619, 232), (267, 49, 240, 619), (619, 240, 50, 268), (232, 619, 268, 41), (41, 268, 620, 233), (268, 50, 241, 620), (620, 241, 51, 242), (233, 620, 242, 42), (54, 272, 621, 304), (272, 55, 303, 621), (621, 303, 71, 289), (304, 621, 289, 70), (63, 280, 622, 306), (280, 62, 305, 622), (622, 305, 78, 297), (306, 622, 297, 79), (55, 273, 623, 303), (273, 56, 307, 623), (623, 307, 72, 290), (303, 623, 290, 71), (64, 281, 624, 308), (281, 63, 306, 624), (624, 306, 79, 298), (308, 624, 298, 80), (56, 274, 625, 307), (274, 57, 309, 625), (625, 309, 73, 291), (307, 625, 291, 72), (65, 282, 626, 310), (282, 64, 308, 626), (626, 308, 80, 299), (310, 626, 299, 81), (57, 275, 627, 309), (275, 58, 311, 627), (627, 311, 74, 292), (309, 627, 292, 73), (66, 283, 628, 312), (283, 65, 310, 628), (628, 310, 81, 300), (312, 628, 300, 82), (58, 276, 629, 311), (276, 59, 313, 629), (629, 313, 75, 293), (311, 629, 293, 74), (16, 269, 630, 256), (269, 52, 314, 630), (630, 314, 68, 286), (256, 630, 286, 34), (67, 284, 631, 315), (284, 66, 312, 631), (631, 312, 82, 301), (315, 631, 301, 83), (60, 277, 632, 316), (277, 25, 258, 632), (632, 258, 43, 294), (316, 632, 294, 76), (52, 270, 633, 314), (270, 53, 317, 633), (633, 317, 69, 287), (314, 633, 287, 68), (59, 285, 634, 313), (285, 67, 315, 634), (634, 315, 83, 302), (313, 634, 302, 75), (61, 278, 635, 318), (278, 60, 316, 635), (635, 316, 76, 295), (318, 635, 295, 77), (53, 271, 636, 317), (271, 54, 304, 636), (636, 304, 70, 288), (317, 636, 288, 69), (62, 279, 637, 305), (279, 61, 318, 637), (637, 318, 77, 296), (305, 637, 296, 78), (34, 286, 638, 243), (286, 68, 319, 638), (638, 319, 76, 294), (243, 638, 294, 43), (68, 287, 639, 319), (287, 69, 320, 639), (639, 320, 77, 295), (319, 639, 295, 76), (69, 288, 640, 320), (288, 70, 321, 640), (640, 321, 78, 296), (320, 640, 296, 77), (70, 289, 641, 321), (289, 71, 322, 641), (641, 322, 79, 297), (321, 641, 297, 78), (71, 290, 642, 322), (290, 72, 323, 642), (642, 323, 80, 298), (322, 642, 298, 79), (72, 291, 643, 323), (291, 73, 324, 643), (643, 324, 81, 299), (323, 643, 299, 80), (73, 292, 644, 324), (292, 74, 325, 644), (644, 325, 82, 300), (324, 644, 300, 81), (74, 293, 645, 325), (293, 75, 302, 645), (645, 302, 83, 301), (325, 645, 301, 82), (87, 329, 646, 361), (329, 88, 360, 646), (646, 360, 104, 346), (361, 646, 346, 103), (96, 337, 647, 363), (337, 95, 362, 647), (647, 362, 111, 354), (363, 647, 354, 112), (88, 330, 648, 360), (330, 89, 364, 648), (648, 364, 105, 347), (360, 648, 347, 104), (97, 338, 649, 365), (338, 96, 363, 649), (649, 363, 112, 355), (365, 649, 355, 113), (89, 331, 650, 364), (331, 90, 366, 650), (650, 366, 106, 348), (364, 650, 348, 105), (98, 339, 651, 367), (339, 97, 365, 651), (651, 365, 113, 356), (367, 651, 356, 114), (90, 332, 652, 366), (332, 91, 368, 652), (652, 368, 107, 349), (366, 652, 349, 106), (99, 340, 653, 369), (340, 98, 367, 653), (653, 367, 114, 357), (369, 653, 357, 115), (91, 333, 654, 368), (333, 24, 254, 654), (654, 254, 42, 350), (368, 654, 350, 107), (84, 326, 655, 371), (326, 85, 370, 655), (655, 370, 101, 343), (371, 655, 343, 100), (33, 341, 656, 257), (341, 99, 369, 656), (656, 369, 115, 358), (257, 656, 358, 51), (93, 334, 657, 373), (334, 92, 372, 657), (657, 372, 108, 351), (373, 657, 351, 109), (85, 327, 658, 370), (327, 86, 374, 658), (658, 374, 102, 344), (370, 658, 344, 101), (94, 335, 659, 375), (335, 93, 373, 659), (659, 373, 109, 352), (375, 659, 352, 110), (86, 328, 660, 374), (328, 87, 361, 660), (660, 361, 103, 345), (374, 660, 345, 102), (95, 336, 661, 362), (336, 94, 375, 661), (661, 375, 110, 353), (362, 661, 353, 111), (100, 343, 662, 359), (343, 101, 376, 662), (662, 376, 109, 351), (359, 662, 351, 108), (101, 344, 663, 376), (344, 102, 377, 663), (663, 377, 110, 352), (376, 663, 352, 109), (102, 345, 664, 377), (345, 103, 378, 664), (664, 378, 111, 353), (377, 664, 353, 110), (103, 346, 665, 378), (346, 104, 379, 665), (665, 379, 112, 354), (378, 665, 354, 111), (104, 347, 666, 379), (347, 105, 380, 666), (666, 380, 113, 355), (379, 666, 355, 112), (105, 348, 667, 380), (348, 106, 381, 667), (667, 381, 114, 356), (380, 667, 356, 113), (106, 349, 668, 381), (349, 107, 382, 668), (668, 382, 115, 357), (381, 668, 357, 114), (107, 350, 669, 382), (350, 42, 242, 669), (669, 242, 51, 358), (382, 669, 358, 115), (118, 416, 670, 386), (416, 132, 402, 670), (670, 402, 133, 415), (386, 670, 415, 119), (126, 418, 671, 394), (418, 140, 410, 671), (671, 410, 139, 417), (394, 671, 417, 125), (119, 415, 672, 387), (415, 133, 403, 672), (672, 403, 134, 419), (387, 672, 419, 120), (127, 420, 673, 395), (420, 141, 411, 673), (673, 411, 140, 418), (395, 673, 418, 126), (120, 419, 674, 388), (419, 134, 404, 674), (674, 404, 135, 421), (388, 674, 421, 121), (128, 422, 675, 396), (422, 142, 412, 675), (675, 412, 141, 420), (396, 675, 420, 127), (121, 421, 676, 389), (421, 135, 405, 676), (676, 405, 136, 423), (389, 676, 423, 122), (129, 424, 677, 397), (424, 143, 413, 677), (677, 413, 142, 422), (397, 677, 422, 128), (122, 423, 678, 390), (423, 136, 406, 678), (678, 406, 75, 313), (390, 678, 313, 59), (84, 371, 679, 383), (371, 100, 399, 679), (679, 399, 130, 425), (383, 679, 425, 116), (67, 315, 680, 398), (315, 83, 414, 680), (680, 414, 143, 424), (398, 680, 424, 129), (123, 426, 681, 391), (426, 137, 407, 681), (681, 407, 108, 372), (391, 681, 372, 92), (116, 425, 682, 384), (425, 130, 400, 682), (682, 400, 131, 427), (384, 682, 427, 117), (124, 428, 683, 392), (428, 138, 408, 683), (683, 408, 137, 426), (392, 683, 426, 123), (117, 427, 684, 385), (427, 131, 401, 684), (684, 401, 132, 416), (385, 684, 416, 118), (125, 417, 685, 393), (417, 139, 409, 685), (685, 409, 138, 428), (393, 685, 428, 124), (100, 359, 686, 399), (359, 108, 407, 686), (686, 407, 137, 429), (399, 686, 429, 130), (130, 429, 687, 400), (429, 137, 408, 687), (687, 408, 138, 430), (400, 687, 430, 131), (131, 430, 688, 401), (430, 138, 409, 688), (688, 409, 139, 431), (401, 688, 431, 132), (132, 431, 689, 402), (431, 139, 410, 689), (689, 410, 140, 432), (402, 689, 432, 133), (133, 432, 690, 403), (432, 140, 411, 690), (690, 411, 141, 433), (403, 690, 433, 134), (134, 433, 691, 404), (433, 141, 412, 691), (691, 412, 142, 434), (404, 691, 434, 135), (135, 434, 692, 405), (434, 142, 413, 692), (692, 413, 143, 435), (405, 692, 435, 136), (136, 435, 693, 406), (435, 143, 414, 693), (693, 414, 83, 302), (406, 693, 302, 75), (19, 211, 694, 455), (211, 20, 454, 694), (694, 454, 148, 439), (455, 694, 439, 147), (29, 219, 695, 457), (219, 28, 456, 695), (695, 456, 156, 447), (457, 695, 447, 157), (20, 212, 696, 454), (212, 21, 458, 696), (696, 458, 149, 440), (454, 696, 440, 148), (30, 220, 697, 459), (220, 29, 457, 697), (697, 457, 157, 448), (459, 697, 448, 158), (21, 213, 698, 458), (213, 22, 460, 698), (698, 460, 150, 441), (458, 698, 441, 149), (31, 221, 699, 461), (221, 30, 459, 699), (699, 459, 158, 449), (461, 699, 449, 159), (22, 214, 700, 460), (214, 23, 462, 700), (700, 462, 151, 442), (460, 700, 442, 150), (32, 222, 701, 463), (222, 31, 461, 701), (701, 461, 159, 450), (463, 701, 450, 160), (23, 215, 702, 462), (215, 24, 464, 702), (702, 464, 152, 443), (462, 702, 443, 151), (16, 208, 703, 466), (208, 17, 465, 703), (703, 465, 145, 436), (466, 703, 436, 144), (33, 223, 704, 467), (223, 32, 463, 704), (704, 463, 160, 451), (467, 704, 451, 161), (26, 216, 705, 469), (216, 25, 468, 705), (705, 468, 153, 444), (469, 705, 444, 154), (17, 209, 706, 465), (209, 18, 470, 706), (706, 470, 146, 437), (465, 706, 437, 145), (24, 224, 707, 464), (224, 33, 467, 707), (707, 467, 161, 452), (464, 707, 452, 152), (27, 217, 708, 471), (217, 26, 469, 708), (708, 469, 154, 445), (471, 708, 445, 155), (18, 210, 709, 470), (210, 19, 455, 709), (709, 455, 147, 438), (470, 709, 438, 146), (28, 218, 710, 456), (218, 27, 471, 710), (710, 471, 155, 446), (456, 710, 446, 156), (144, 436, 711, 453), (436, 145, 472, 711), (711, 472, 154, 444), (453, 711, 444, 153), (145, 437, 712, 472), (437, 146, 473, 712), (712, 473, 155, 445), (472, 712, 445, 154), (146, 438, 713, 473), (438, 147, 474, 713), (713, 474, 156, 446), (473, 713, 446, 155), (147, 439, 714, 474), (439, 148, 475, 714), (714, 475, 157, 447), (474, 714, 447, 156), (148, 440, 715, 475), (440, 149, 476, 715), (715, 476, 158, 448), (475, 715, 448, 157), (149, 441, 716, 476), (441, 150, 477, 716), (716, 477, 159, 449), (476, 716, 449, 158), (150, 442, 717, 477), (442, 151, 478, 717), (717, 478, 160, 450), (477, 717, 450, 159), (151, 443, 718, 478), (443, 152, 452, 718), (718, 452, 161, 451), (478, 718, 451, 160), (54, 497, 719, 272), (497, 164, 482, 719), (719, 482, 165, 496), (272, 719, 496, 55), (63, 499, 720, 280), (499, 173, 490, 720), (720, 490, 172, 498), (280, 720, 498, 62), (55, 496, 721, 273), (496, 165, 483, 721), (721, 483, 166, 500), (273, 721, 500, 56), (64, 501, 722, 281), (501, 174, 491, 722), (722, 491, 173, 499), (281, 722, 499, 63), (56, 500, 723, 274), (500, 166, 484, 723), (723, 484, 167, 502), (274, 723, 502, 57), (65, 503, 724, 282), (503, 175, 492, 724), (724, 492, 174, 501), (282, 724, 501, 64), (57, 502, 725, 275), (502, 167, 485, 725), (725, 485, 168, 504), (275, 725, 504, 58), (66, 505, 726, 283), (505, 176, 493, 726), (726, 493, 175, 503), (283, 726, 503, 65), (58, 504, 727, 276), (504, 168, 486, 727), (727, 486, 169, 506), (276, 727, 506, 59), (16, 466, 728, 269), (466, 144, 479, 728), (728, 479, 162, 507), (269, 728, 507, 52), (67, 508, 729, 284), (508, 177, 494, 729), (729, 494, 176, 505), (284, 729, 505, 66), (60, 509, 730, 277), (509, 170, 487, 730), (730, 487, 153, 468), (277, 730, 468, 25), (52, 507, 731, 270), (507, 162, 480, 731), (731, 480, 163, 510), (270, 731, 510, 53), (59, 506, 732, 285), (506, 169, 495, 732), (732, 495, 177, 508), (285, 732, 508, 67), (61, 511, 733, 278), (511, 171, 488, 733), (733, 488, 170, 509), (278, 733, 509, 60), (53, 510, 734, 271), (510, 163, 481, 734), (734, 481, 164, 497), (271, 734, 497, 54), (62, 498, 735, 279), (498, 172, 489, 735), (735, 489, 171, 511), (279, 735, 511, 61), (144, 453, 736, 479), (453, 153, 487, 736), (736, 487, 170, 512), (479, 736, 512, 162), (162, 512, 737, 480), (512, 170, 488, 737), (737, 488, 171, 513), (480, 737, 513, 163), (163, 513, 738, 481), (513, 171, 489, 738), (738, 489, 172, 514), (481, 738, 514, 164), (164, 514, 739, 482), (514, 172, 490, 739), (739, 490, 173, 515), (482, 739, 515, 165), (165, 515, 740, 483), (515, 173, 491, 740), (740, 491, 174, 516), (483, 740, 516, 166), (166, 516, 741, 484), (516, 174, 492, 741), (741, 492, 175, 517), (484, 741, 517, 167), (167, 517, 742, 485), (517, 175, 493, 742), (742, 493, 176, 518), (485, 742, 518, 168), (168, 518, 743, 486), (518, 176, 494, 743), (743, 494, 177, 495), (486, 743, 495, 169), (87, 537, 744, 329), (537, 181, 522, 744), (744, 522, 182, 536), (329, 744, 536, 88), (96, 539, 745, 337), (539, 190, 530, 745), (745, 530, 189, 538), (337, 745, 538, 95), (88, 536, 746, 330), (536, 182, 523, 746), (746, 523, 183, 540), (330, 746, 540, 89), (97, 541, 747, 338), (541, 191, 531, 747), (747, 531, 190, 539), (338, 747, 539, 96), (89, 540, 748, 331), (540, 183, 524, 748), (748, 524, 184, 542), (331, 748, 542, 90), (98, 543, 749, 339), (543, 192, 532, 749), (749, 532, 191, 541), (339, 749, 541, 97), (90, 542, 750, 332), (542, 184, 525, 750), (750, 525, 185, 544), (332, 750, 544, 91), (99, 545, 751, 340), (545, 193, 533, 751), (751, 533, 192, 543), (340, 751, 543, 98), (91, 544, 752, 333), (544, 185, 526, 752), (752, 526, 152, 464), (333, 752, 464, 24), (84, 547, 753, 326), (547, 178, 519, 753), (753, 519, 179, 546), (326, 753, 546, 85), (33, 467, 754, 341), (467, 161, 534, 754), (754, 534, 193, 545), (341, 754, 545, 99), (93, 549, 755, 334), (549, 187, 527, 755), (755, 527, 186, 548), (334, 755, 548, 92), (85, 546, 756, 327), (546, 179, 520, 756), (756, 520, 180, 550), (327, 756, 550, 86), (94, 551, 757, 335), (551, 188, 528, 757), (757, 528, 187, 549), (335, 757, 549, 93), (86, 550, 758, 328), (550, 180, 521, 758), (758, 521, 181, 537), (328, 758, 537, 87), (95, 538, 759, 336), (538, 189, 529, 759), (759, 529, 188, 551), (336, 759, 551, 94), (178, 535, 760, 519), (535, 186, 527, 760), (760, 527, 187, 552), (519, 760, 552, 179), (179, 552, 761, 520), (552, 187, 528, 761), (761, 528, 188, 553), (520, 761, 553, 180), (180, 553, 762, 521), (553, 188, 529, 762), (762, 529, 189, 554), (521, 762, 554, 181), (181, 554, 763, 522), (554, 189, 530, 763), (763, 530, 190, 555), (522, 763, 555, 182), (182, 555, 764, 523), (555, 190, 531, 764), (764, 531, 191, 556), (523, 764, 556, 183), (183, 556, 765, 524), (556, 191, 532, 765), (765, 532, 192, 557), (524, 765, 557, 184), (184, 557, 766, 525), (557, 192, 533, 766), (766, 533, 193, 558), (525, 766, 558, 185), (185, 558, 767, 526), (558, 193, 534, 767), (767, 534, 161, 452), (526, 767, 452, 152), (118, 386, 768, 576), (386, 119, 575, 768), (768, 575, 197, 562), (576, 768, 562, 196), (126, 394, 769, 578), (394, 125, 577, 769), (769, 577, 203, 570), (578, 769, 570, 204), (119, 387, 770, 575), (387, 120, 579, 770), (770, 579, 198, 563), (575, 770, 563, 197), (127, 395, 771, 580), (395, 126, 578, 771), (771, 578, 204, 571), (580, 771, 571, 205), (120, 388, 772, 579), (388, 121, 581, 772), (772, 581, 199, 564), (579, 772, 564, 198), (128, 396, 773, 582), (396, 127, 580, 773), (773, 580, 205, 572), (582, 773, 572, 206), (121, 389, 774, 581), (389, 122, 583, 774), (774, 583, 200, 565), (581, 774, 565, 199), (129, 397, 775, 584), (397, 128, 582, 775), (775, 582, 206, 573), (584, 775, 573, 207), (122, 390, 776, 583), (390, 59, 506, 776), (776, 506, 169, 566), (583, 776, 566, 200), (84, 383, 777, 547), (383, 116, 585, 777), (777, 585, 194, 559), (547, 777, 559, 178), (67, 398, 778, 508), (398, 129, 584, 778), (778, 584, 207, 574), (508, 778, 574, 177), (123, 391, 779, 586), (391, 92, 548, 779), (779, 548, 186, 567), (586, 779, 567, 201), (116, 384, 780, 585), (384, 117, 587, 780), (780, 587, 195, 560), (585, 780, 560, 194), (124, 392, 781, 588), (392, 123, 586, 781), (781, 586, 201, 568), (588, 781, 568, 202), (117, 385, 782, 587), (385, 118, 576, 782), (782, 576, 196, 561), (587, 782, 561, 195), (125, 393, 783, 577), (393, 124, 588, 783), (783, 588, 202, 569), (577, 783, 569, 203), (178, 559, 784, 535), (559, 194, 589, 784), (784, 589, 201, 567), (535, 784, 567, 186), (194, 560, 785, 589), (560, 195, 590, 785), (785, 590, 202, 568), (589, 785, 568, 201), (195, 561, 786, 590), (561, 196, 591, 786), (786, 591, 203, 569), (590, 786, 569, 202), (196, 562, 787, 591), (562, 197, 592, 787), (787, 592, 204, 570), (591, 787, 570, 203), (197, 563, 788, 592), (563, 198, 593, 788), (788, 593, 205, 571), (592, 788, 571, 204), (198, 564, 789, 593), (564, 199, 594, 789), (789, 594, 206, 572), (593, 789, 572, 205), (199, 565, 790, 594), (565, 200, 595, 790), (790, 595, 207, 573), (594, 790, 573, 206), (200, 566, 791, 595), (566, 169, 495, 791), (791, 495, 177, 574), (595, 791, 574, 207)])
_uv = me_cube_001.uv_layers.new(name='UVMap')
_uv.uv.foreach_set('vector', [0.375, 0.0, 0.625, 0.0, 0.625, 0.25, 0.375, 0.25, 0.375, 0.25, 0.625, 0.25, 0.625, 0.5, 0.375, 0.5, 0.375, 0.5, 0.625, 0.5, 0.625, 0.75, 0.375, 0.75, 0.375, 0.75, 0.625, 0.75, 0.625, 1.0, 0.375, 1.0, 0.125, 0.5, 0.375, 0.5, 0.375, 0.75, 0.125, 0.75, 0.625, 0.5, 0.875, 0.5, 0.875, 0.75, 0.625, 0.75, 0.375, 0.0, 0.625, 0.0, 0.625, 0.25, 0.375, 0.25, 0.375, 0.25, 0.625, 0.25, 0.625, 0.5, 0.375, 0.5, 0.375, 0.5, 0.625, 0.5, 0.625, 0.75, 0.375, 0.75, 0.375, 0.75, 0.625, 0.75, 0.625, 1.0, 0.375, 1.0, 0.125, 0.5, 0.375, 0.5, 0.375, 0.75, 0.125, 0.75, 0.625, 0.5, 0.875, 0.5, 0.875, 0.75, 0.625, 0.75, 0.0, 0.0, 0.0, 0.0, 0.0, 0.0, 0.0, 0.0, 0.0, 0.0, 0.0, 0.0, 0.0, 0.0, 0.0, 0.0, 0.0, 0.0, 0.0, 0.0, 0.0, 0.0, 0.0, 0.0, 0.0, 0.0, 0.0, 0.0, 0.0, 0.0, 0.0, 0.0, 0.0, 0.0, 0.0, 0.0, 0.0, 0.0, 0.0, 0.0, 0.0, 0.0, 0.0, 0.0, 0.0, 0.0, 0.0, 0.0, 0.0, 0.0, 0.0, 0.0, 0.0, 0.0, 0.0, 0.0, 0.0, 0.0, 0.0, 0.0, 0.0, 0.0, 0.0, 0.0, 0.0, 0.0, 0.0, 0.0, 0.0, 0.0, 0.0, 0.0, 0.0, 0.0, 0.0, 0.0, 0.0, 0.0, 0.0, 0.0, 0.0, 0.0, 0.0, 0.0, 0.0, 0.0, 0.0, 0.0, 0.0, 0.0, 0.0, 0.0, 0.0, 0.0, 0.0, 0.0, 0.0, 0.0, 0.0, 0.0, 0.0, 0.0, 0.0, 0.0, 0.0, 0.0, 0.0, 0.0, 0.0, 0.0, 0.0, 0.0, 0.0, 0.0, 0.0, 0.0, 0.0, 0.0, 0.0, 0.0, 0.0, 0.0, 0.0, 0.0, 0.0, 0.0, 0.0, 0.0, 0.0, 0.0, 0.0, 0.0, 0.0, 0.0, 0.0, 0.0, 0.0, 0.0, 0.0, 0.0, 0.0, 0.0, 0.0, 0.0, 0.0, 0.0, 0.0, 0.0, 0.0, 0.0, 0.0, 0.0, 0.0, 0.0, 0.0, 0.0, 0.0, 0.0, 0.0, 0.0, 0.0, 0.0, 0.0, 0.0, 0.0, 0.0, 0.0, 0.0, 0.0, 0.0, 0.0, 0.0, 0.0, 0.0, 0.0, 0.0, 0.0, 0.0, 0.0, 0.0, 0.0, 0.0, 0.0, 0.0, 0.0, 0.0, 0.0, 0.0, 0.0, 0.0, 0.0, 0.0, 0.0, 0.0, 0.0, 0.0, 0.0, 0.0, 0.0, 0.0, 0.0, 0.0, 0.0, 0.0, 0.0, 0.0, 0.0, 0.0, 0.0, 0.0, 0.0, 0.0, 0.0, 0.0, 0.0, 0.0, 0.0, 0.0, 0.0, 0.0, 0.0, 0.0, 0.0, 0.0, 0.0, 0.0, 0.0, 0.0, 0.0, 0.0, 0.0, 0.0, 0.0, 0.0, 0.0, 0.0, 0.0, 0.0, 0.0, 0.0, 0.0, 0.0, 0.0, 0.0, 0.0, 0.0, 0.0, 0.0, 0.0, 0.0, 0.0, 0.0, 0.0, 0.0, 0.0, 0.0, 0.0, 0.0, 0.0, 0.0, 0.0, 0.0, 0.0, 0.0, 0.0, 0.0, 0.0, 0.0, 0.0, 0.0, 0.0, 0.0, 0.0, 0.0, 0.0, 0.0, 0.0, 0.0, 0.0, 0.0, 0.0, 0.0, 0.0, 0.0, 0.0, 0.0, 0.0, 0.0, 0.0, 0.0, 0.0, 0.0, 0.0, 0.0, 0.0, 0.0, 0.0, 0.0, 0.0, 0.0, 0.0, 0.0, 0.0, 0.0, 0.0, 0.0, 0.0, 0.0, 0.0, 0.0, 0.0, 0.0, 0.0, 0.0, 0.0, 0.0, 0.0, 0.0, 0.0, 0.0, 0.0, 0.0, 0.0, 0.0, 0.0, 0.0, 0.0, 0.0, 0.0, 0.0, 0.0, 0.0, 0.0, 0.0, 0.0, 0.0, 0.0, 0.0, 0.0, 0.0, 0.0, 0.0, 0.0, 0.0, 0.0, 0.0, 0.0, 0.0, 0.0, 0.0, 0.0, 0.0, 0.0, 0.0, 0.0, 0.0, 0.0, 0.0, 0.0, 0.0, 0.0, 0.0, 0.0, 0.0, 0.0, 0.0, 0.0, 0.0, 0.0, 0.0, 0.0, 0.0, 0.0, 0.0, 0.0, 0.0, 0.0, 0.0, 0.0, 0.0, 0.0, 0.0, 0.0, 0.0, 0.0, 0.0, 0.0, 0.0, 0.0, 0.0, 0.0, 0.0, 0.0, 0.0, 0.0, 0.0, 0.0, 0.0, 0.0, 0.0, 0.0, 0.0, 0.0, 0.0, 0.0, 0.0, 0.0, 0.0, 0.0, 0.0, 0.0, 0.0, 0.0, 0.0, 0.0, 0.0, 0.0, 0.0, 0.0, 0.0, 0.0, 0.0, 0.0, 0.0, 0.0, 0.0, 0.0, 0.0, 0.0, 0.0, 0.0, 0.0, 0.0, 0.0, 0.0, 0.0, 0.0, 0.0, 0.0, 0.0, 0.0, 0.0, 0.0, 0.0, 0.0, 0.0, 0.0, 0.0, 0.0, 0.0, 0.0, 0.0, 0.0, 0.0, 0.0, 0.0, 0.0, 0.0, 0.0, 0.0, 0.0, 0.0, 0.0, 0.0, 0.0, 0.0, 0.0, 0.0, 0.0, 0.0, 0.0, 0.0, 0.0, 0.0, 0.0, 0.0, 0.0, 0.0, 0.0, 0.0, 0.0, 0.0, 0.0, 0.0, 0.0, 0.0, 0.0, 0.0, 0.0, 0.0, 0.0, 0.0, 0.0, 0.0, 0.0, 0.0, 0.0, 0.0, 0.0, 0.0, 0.0, 0.0, 0.0, 0.0, 0.0, 0.0, 0.0, 0.0, 0.0, 0.0, 0.0, 0.0, 0.0, 0.0, 0.0, 0.0, 0.0, 0.0, 0.0, 0.0, 0.0, 0.0, 0.0, 0.0, 0.0, 0.0, 0.0, 0.0, 0.0, 0.0, 0.0, 0.0, 0.0, 0.0, 0.0, 0.0, 0.0, 0.0, 0.0, 0.0, 0.0, 0.0, 0.0, 0.0, 0.0, 0.0, 0.0, 0.0, 0.0, 0.0, 0.0, 0.0, 0.0, 0.0, 0.0, 0.0, 0.0, 0.0, 0.0, 0.0, 0.0, 0.0, 0.0, 0.0, 0.0, 0.0, 0.0, 0.0, 0.0, 0.0, 0.0, 0.0, 0.0, 0.0, 0.0, 0.0, 0.0, 0.0, 0.0, 0.0, 0.0, 0.0, 0.0, 0.0, 0.0, 0.0, 0.0, 0.0, 0.0, 0.0, 0.0, 0.0, 0.0, 0.0, 0.0, 0.0, 0.0, 0.0, 0.0, 0.0, 0.0, 0.0, 0.0, 0.0, 0.0, 0.0, 0.0, 0.0, 0.0, 0.0, 0.0, 0.0, 0.0, 0.0, 0.0, 0.0, 0.0, 0.0, 0.0, 0.0, 0.0, 0.0, 0.0, 0.0, 0.0, 0.0, 0.0, 0.0, 0.0, 0.0, 0.0, 0.0, 0.0, 0.0, 0.0, 0.0, 0.0, 0.0, 0.0, 0.0, 0.0, 0.0, 0.0, 0.0, 0.0, 0.0, 0.0, 0.0, 0.0, 0.0, 0.0, 0.0, 0.0, 0.0, 0.0, 0.0, 0.0, 0.0, 0.0, 0.0, 0.0, 0.0, 0.0, 0.0, 0.0, 0.0, 0.0, 0.0, 0.0, 0.0, 0.0, 0.0, 0.0, 0.0, 0.0, 0.0, 0.0, 0.0, 0.0, 0.0, 0.0, 0.0, 0.0, 0.0, 0.0, 0.0, 0.0, 0.0, 0.0, 0.0, 0.0, 0.0, 0.0, 0.0, 0.0, 0.0, 0.0, 0.0, 0.0, 0.0, 0.0, 0.0, 0.0, 0.0, 0.0, 0.0, 0.0, 0.0, 0.0, 0.0, 0.0, 0.0, 0.0, 0.0, 0.0, 0.0, 0.0, 0.0, 0.0, 0.0, 0.0, 0.0, 0.0, 0.0, 0.0, 0.0, 0.0, 0.0, 0.0, 0.0, 0.0, 0.0, 0.0, 0.0, 0.0, 0.0, 0.0, 0.0, 0.0, 0.0, 0.0, 0.0, 0.0, 0.0, 0.0, 0.0, 0.0, 0.0, 0.0, 0.0, 0.0, 0.0, 0.0, 0.0, 0.0, 0.0, 0.0, 0.0, 0.0, 0.0, 0.0, 0.0, 0.0, 0.0, 0.0, 0.0, 0.0, 0.0, 0.0, 0.0, 0.0, 0.0, 0.0, 0.0, 0.0, 0.0, 0.0, 0.0, 0.0, 0.0, 0.0, 0.0, 0.0, 0.0, 0.0, 0.0, 0.0, 0.0, 0.0, 0.0, 0.0, 0.0, 0.0, 0.0, 0.0, 0.0, 0.0, 0.0, 0.0, 0.0, 0.0, 0.0, 0.0, 0.0, 0.0, 0.0, 0.0, 0.0, 0.0, 0.0, 0.0, 0.0, 0.0, 0.0, 0.0, 0.0, 0.0, 0.0, 0.0, 0.0, 0.0, 0.0, 0.0, 0.0, 0.0, 0.0, 0.0, 0.0, 0.0, 0.0, 0.0, 0.0, 0.0, 0.0, 0.0, 0.0, 0.0, 0.0, 0.0, 0.0, 0.0, 0.0, 0.0, 0.0, 0.0, 0.0, 0.0, 0.0, 0.0, 0.0, 0.0, 0.0, 0.0, 0.0, 0.0, 0.0, 0.0, 0.0, 0.0, 0.0, 0.0, 0.0, 0.0, 0.0, 0.0, 0.0, 0.0, 0.0, 0.0, 0.0, 0.0, 0.0, 0.0, 0.0, 0.0, 0.0, 0.0, 0.0, 0.0, 0.0, 0.0, 0.0, 0.0, 0.0, 0.0, 0.0, 0.0, 0.0, 0.0, 0.0, 0.0, 0.0, 0.0, 0.0, 0.0, 0.0, 0.0, 0.0, 0.0, 0.0, 0.0, 0.0, 0.0, 0.0, 0.0, 0.0, 0.0, 0.0, 0.0, 0.0, 0.0, 0.0, 0.0, 0.0, 0.0, 0.0, 0.0, 0.0, 0.0, 0.0, 0.0, 0.0, 0.0, 0.0, 0.0, 0.0, 0.0, 0.0, 0.0, 0.0, 0.0, 0.0, 0.0, 0.0, 0.0, 0.0, 0.0, 0.0, 0.0, 0.0, 0.0, 0.0, 0.0, 0.0, 0.0, 0.0, 0.0, 0.0, 0.0, 0.0, 0.0, 0.0, 0.0, 0.0, 0.0, 0.0, 0.0, 0.0, 0.0, 0.0, 0.0, 0.0, 0.0, 0.0, 0.0, 0.0, 0.0, 0.0, 0.0, 0.0, 0.0, 0.0, 0.0, 0.0, 0.0, 0.0, 0.0, 0.0, 0.0, 0.0, 0.0, 0.0, 0.0, 0.0, 0.0, 0.0, 0.0, 0.0, 0.0, 0.0, 0.0, 0.0, 0.0, 0.0, 0.0, 0.0, 0.0, 0.0, 0.0, 0.0, 0.0, 0.0, 0.0, 0.0, 0.0, 0.0, 0.0, 0.0, 0.0, 0.0, 0.0, 0.0, 0.0, 0.0, 0.0, 0.0, 0.0, 0.0, 0.0, 0.0, 0.0, 0.0, 0.0, 0.0, 0.0, 0.0, 0.0, 0.0, 0.0, 0.0, 0.0, 0.0, 0.0, 0.0, 0.0, 0.0, 0.0, 0.0, 0.0, 0.0, 0.0, 0.0, 0.0, 0.0, 0.0, 0.0, 0.0, 0.0, 0.0, 0.0, 0.0, 0.0, 0.0, 0.0, 0.0, 0.0, 0.0, 0.0, 0.0, 0.0, 0.0, 0.0, 0.0, 0.0, 0.0, 0.0, 0.0, 0.0, 0.0, 0.0, 0.0, 0.0, 0.0, 0.0, 0.0, 0.0, 0.0, 0.0, 0.0, 0.0, 0.0, 0.0, 0.0, 0.0, 0.0, 0.0, 0.0, 0.0, 0.0, 0.0, 0.0, 0.0, 0.0, 0.0, 0.0, 0.0, 0.0, 0.0, 0.0, 0.0, 0.0, 0.0, 0.0, 0.0, 0.0, 0.0, 0.0, 0.0, 0.0, 0.0, 0.0, 0.0, 0.0, 0.0, 0.0, 0.0, 0.0, 0.0, 0.0, 0.0, 0.0, 0.0, 0.0, 0.0, 0.0, 0.0, 0.0, 0.0, 0.0, 0.0, 0.0, 0.0, 0.0, 0.0, 0.0, 0.0, 0.0, 0.0, 0.0, 0.0, 0.0, 0.0, 0.0, 0.0, 0.0, 0.0, 0.0, 0.0, 0.0, 0.0, 0.0, 0.0, 0.0, 0.0, 0.0, 0.0, 0.0, 0.0, 0.0, 0.0, 0.0, 0.0, 0.0, 0.0, 0.0, 0.0, 0.0, 0.0, 0.0, 0.0, 0.0, 0.0, 0.0, 0.0, 0.0, 0.0, 0.0, 0.0, 0.0, 0.0, 0.0, 0.0, 0.0, 0.0, 0.0, 0.0, 0.0, 0.0, 0.0, 0.0, 0.0, 0.0, 0.0, 0.0, 0.0, 0.0, 0.0, 0.0, 0.0, 0.0, 0.0, 0.0, 0.0, 0.0, 0.0, 0.0, 0.0, 0.0, 0.0, 0.0, 0.0, 0.0, 0.0, 0.0, 0.0, 0.0, 0.0, 0.0, 0.0, 0.0, 0.0, 0.0, 0.0, 0.0, 0.0, 0.0, 0.0, 0.0, 0.0, 0.0, 0.0, 0.0, 0.0, 0.0, 0.0, 0.0, 0.0, 0.0, 0.0, 0.0, 0.0, 0.0, 0.0, 0.0, 0.0, 0.0, 0.0, 0.0, 0.0, 0.0, 0.0, 0.0, 0.0, 0.0, 0.0, 0.0, 0.0, 0.0, 0.0, 0.0, 0.0, 0.0, 0.0, 0.0, 0.0, 0.0, 0.0, 0.0, 0.0, 0.0, 0.0, 0.0, 0.0, 0.0, 0.0, 0.0, 0.0, 0.0, 0.0, 0.0, 0.0, 0.0, 0.0, 0.0, 0.0, 0.0, 0.0, 0.0, 0.0, 0.0, 0.0, 0.0, 0.0, 0.0, 0.0, 0.0, 0.0, 0.0, 0.0, 0.0, 0.0, 0.0, 0.0, 0.0, 0.0, 0.0, 0.0, 0.0, 0.0, 0.0, 0.0, 0.0, 0.0, 0.0, 0.0, 0.0, 0.0, 0.0, 0.0, 0.0, 0.0, 0.0, 0.0, 0.0, 0.0, 0.0, 0.0, 0.0, 0.0, 0.0, 0.0, 0.0, 0.0, 0.0, 0.0, 0.0, 0.0, 0.0, 0.0, 0.0, 0.0, 0.0, 0.0, 0.0, 0.0, 0.0, 0.0, 0.0, 0.0, 0.0, 0.0, 0.0, 0.0, 0.0, 0.0, 0.0, 0.0, 0.0, 0.0, 0.0, 0.0, 0.0, 0.0, 0.0, 0.0, 0.0, 0.0, 0.0, 0.0, 0.0, 0.0, 0.0, 0.0, 0.0, 0.0, 0.0, 0.0, 0.0, 0.0, 0.0, 0.0, 0.0, 0.0, 0.0, 0.0, 0.0, 0.0, 0.0, 0.0, 0.0, 0.0, 0.0, 0.0, 0.0, 0.0, 0.0, 0.0, 0.0, 0.0, 0.0, 0.0, 0.0, 0.0, 0.0, 0.0, 0.0, 0.0, 0.0, 0.0, 0.0, 0.0, 0.0, 0.0, 0.0, 0.0, 0.0, 0.0, 0.0, 0.0, 0.0, 0.0, 0.0, 0.0, 0.0, 0.0, 0.0, 0.0, 0.0, 0.0, 0.0, 0.0, 0.0, 0.0, 0.0, 0.0, 0.0, 0.0, 0.0, 0.0, 0.0, 0.0, 0.0, 0.0, 0.0, 0.0, 0.0, 0.0, 0.0, 0.0, 0.0, 0.0, 0.0, 0.0, 0.0, 0.0, 0.0, 0.0, 0.0, 0.0, 0.0, 0.0, 0.0, 0.0, 0.0, 0.0, 0.0, 0.0, 0.0, 0.0, 0.0, 0.0, 0.0, 0.0, 0.0, 0.0, 0.0, 0.0, 0.0, 0.0, 0.0, 0.0, 0.0, 0.0, 0.0, 0.0, 0.0, 0.0, 0.0, 0.0, 0.0, 0.0, 0.0, 0.0, 0.0, 0.0, 0.0, 0.0, 0.0, 0.0, 0.0, 0.0, 0.0, 0.0, 0.0, 0.0, 0.0, 0.0, 0.0, 0.0, 0.0, 0.0, 0.0, 0.0, 0.0, 0.0, 0.0, 0.0, 0.0, 0.0, 0.0, 0.0, 0.0, 0.0, 0.0, 0.0, 0.0, 0.0, 0.0, 0.0, 0.0, 0.0, 0.0, 0.0, 0.0, 0.0, 0.0, 0.0, 0.0, 0.0, 0.0, 0.0, 0.0, 0.0, 0.0, 0.0, 0.0, 0.0, 0.0, 0.0, 0.0, 0.0, 0.0, 0.0, 0.0, 0.0, 0.0, 0.0, 0.0, 0.0, 0.0, 0.0, 0.0, 0.0, 0.0, 0.0, 0.0, 0.0, 0.0, 0.0, 0.0, 0.0, 0.0, 0.0, 0.0, 0.0, 0.0, 0.0, 0.0, 0.0, 0.0, 0.0, 0.0, 0.0, 0.0, 0.0, 0.0, 0.0, 0.0, 0.0, 0.0, 0.0, 0.0, 0.0, 0.0, 0.0, 0.0, 0.0, 0.0, 0.0, 0.0, 0.0, 0.0, 0.0, 0.0, 0.0, 0.0, 0.0, 0.0, 0.0, 0.0, 0.0, 0.0, 0.0, 0.0, 0.0, 0.0, 0.0, 0.0, 0.0, 0.0, 0.0, 0.0, 0.0, 0.0, 0.0, 0.0, 0.0, 0.0, 0.0, 0.0, 0.0, 0.0, 0.0, 0.0, 0.0, 0.0, 0.0, 0.0, 0.0, 0.0, 0.0, 0.0, 0.0, 0.0, 0.0, 0.0, 0.0, 0.0, 0.0, 0.0, 0.0, 0.0, 0.0, 0.0, 0.0, 0.0, 0.0, 0.0, 0.0, 0.0, 0.0, 0.0, 0.0, 0.0, 0.0, 0.0, 0.0, 0.0, 0.0, 0.0, 0.0, 0.0, 0.0, 0.0, 0.0, 0.0, 0.0, 0.0, 0.0, 0.0, 0.0, 0.0, 0.0, 0.0, 0.0, 0.0, 0.0, 0.0, 0.0, 0.0, 0.0, 0.0, 0.0, 0.0, 0.0, 0.0, 0.0, 0.0, 0.0, 0.0, 0.0, 0.0, 0.0, 0.0, 0.0, 0.0, 0.0, 0.0, 0.0, 0.0, 0.0, 0.0, 0.0, 0.0, 0.0, 0.0, 0.0, 0.0, 0.0, 0.0, 0.0, 0.0, 0.0, 0.0, 0.0, 0.0, 0.0, 0.0, 0.0, 0.0, 0.0, 0.0, 0.0, 0.0, 0.0, 0.0, 0.0, 0.0, 0.0, 0.0, 0.0, 0.0, 0.0, 0.0, 0.0, 0.0, 0.0, 0.0, 0.0, 0.0, 0.0, 0.0, 0.0, 0.0, 0.0, 0.0, 0.0, 0.0, 0.0, 0.0, 0.0, 0.0, 0.0, 0.0, 0.0, 0.0, 0.0, 0.0, 0.0, 0.0, 0.0, 0.0, 0.0, 0.0, 0.0, 0.0, 0.0, 0.0, 0.0, 0.0, 0.0, 0.0, 0.0, 0.0, 0.0, 0.0, 0.0, 0.0, 0.0, 0.0, 0.0, 0.0, 0.0, 0.0, 0.0, 0.0, 0.0, 0.0, 0.0, 0.0, 0.0, 0.0, 0.0, 0.0, 0.0, 0.0, 0.0, 0.0, 0.0, 0.0, 0.0, 0.0, 0.0, 0.0, 0.0, 0.0, 0.0, 0.0, 0.0, 0.0, 0.0, 0.0, 0.0, 0.0, 0.0, 0.0, 0.0, 0.0, 0.0, 0.0, 0.0, 0.0, 0.0, 0.0, 0.0, 0.0, 0.0, 0.0, 0.0, 0.0, 0.0, 0.0, 0.0, 0.0, 0.0, 0.0, 0.0, 0.0, 0.0, 0.0, 0.0, 0.0, 0.0, 0.0, 0.0, 0.0, 0.0, 0.0, 0.0, 0.0, 0.0, 0.0, 0.0, 0.0, 0.0, 0.0, 0.0, 0.0, 0.0, 0.0, 0.0, 0.0, 0.0, 0.0, 0.0, 0.0, 0.0, 0.0, 0.0, 0.0, 0.0, 0.0, 0.0, 0.0, 0.0, 0.0, 0.0, 0.0, 0.0, 0.0, 0.0, 0.0, 0.0, 0.0, 0.0, 0.0, 0.0, 0.0, 0.0, 0.0, 0.0, 0.0, 0.0, 0.0, 0.0, 0.0, 0.0, 0.0, 0.0, 0.0, 0.0, 0.0, 0.0, 0.0, 0.0, 0.0, 0.0, 0.0, 0.0, 0.0, 0.0, 0.0, 0.0, 0.0, 0.0, 0.0, 0.0, 0.0, 0.0, 0.0, 0.0, 0.0, 0.0, 0.0, 0.0, 0.0, 0.0, 0.0, 0.0, 0.0, 0.0, 0.0, 0.0, 0.0, 0.0, 0.0, 0.0, 0.0, 0.0, 0.0, 0.0, 0.0, 0.0, 0.0, 0.0, 0.0, 0.0, 0.0, 0.0, 0.0, 0.0, 0.0, 0.0, 0.0, 0.0, 0.0, 0.0, 0.0, 0.0, 0.0, 0.0, 0.0, 0.0, 0.0, 0.0, 0.0, 0.0, 0.0, 0.0, 0.0, 0.0, 0.0, 0.0, 0.0, 0.0, 0.0, 0.0, 0.0, 0.0, 0.0, 0.0, 0.0, 0.0, 0.0, 0.0, 0.0, 0.0, 0.0, 0.0, 0.0, 0.0, 0.0, 0.0, 0.0, 0.0, 0.0, 0.0, 0.0, 0.0, 0.0, 0.0, 0.0, 0.0, 0.0, 0.0, 0.0, 0.0, 0.0, 0.0, 0.0, 0.0, 0.0, 0.0, 0.0, 0.0, 0.0, 0.0, 0.0, 0.0, 0.0, 0.0, 0.0, 0.0, 0.0, 0.0, 0.0, 0.0, 0.0, 0.0, 0.0, 0.0, 0.0, 0.0, 0.0, 0.0, 0.0, 0.0, 0.0, 0.0, 0.0, 0.0, 0.0, 0.0, 0.0, 0.0, 0.0, 0.0, 0.0, 0.0, 0.0, 0.0, 0.0, 0.0, 0.0, 0.0, 0.0, 0.0, 0.0, 0.0, 0.0, 0.0, 0.0, 0.0, 0.0, 0.0, 0.0, 0.0, 0.0, 0.0, 0.0, 0.0, 0.0, 0.0, 0.0, 0.0, 0.0, 0.0, 0.0, 0.0, 0.0, 0.0, 0.0, 0.0, 0.0, 0.0, 0.0, 0.0, 0.0, 0.0, 0.0, 0.0, 0.0, 0.0, 0.0, 0.0, 0.0, 0.0, 0.0, 0.0, 0.0, 0.0, 0.0, 0.0, 0.0, 0.0, 0.0, 0.0, 0.0, 0.0, 0.0, 0.0, 0.0, 0.0, 0.0, 0.0, 0.0, 0.0, 0.0, 0.0, 0.0, 0.0, 0.0, 0.0, 0.0, 0.0, 0.0, 0.0, 0.0, 0.0, 0.0, 0.0, 0.0, 0.0, 0.0, 0.0, 0.0, 0.0, 0.0, 0.0, 0.0, 0.0, 0.0, 0.0, 0.0, 0.0, 0.0, 0.0, 0.0, 0.0, 0.0, 0.0, 0.0, 0.0, 0.0, 0.0, 0.0, 0.0, 0.0, 0.0, 0.0, 0.0, 0.0, 0.0, 0.0, 0.0, 0.0, 0.0, 0.0, 0.0, 0.0, 0.0, 0.0, 0.0, 0.0, 0.0, 0.0, 0.0, 0.0, 0.0, 0.0, 0.0, 0.0, 0.0, 0.0, 0.0, 0.0, 0.0, 0.0, 0.0, 0.0, 0.0, 0.0, 0.0, 0.0, 0.0, 0.0, 0.0, 0.0, 0.0, 0.0, 0.0, 0.0, 0.0, 0.0, 0.0, 0.0, 0.0, 0.0, 0.0, 0.0, 0.0, 0.0, 0.0, 0.0, 0.0, 0.0, 0.0, 0.0, 0.0, 0.0, 0.0, 0.0, 0.0, 0.0, 0.0, 0.0, 0.0, 0.0, 0.0, 0.0, 0.0, 0.0, 0.0, 0.0, 0.0, 0.0, 0.0, 0.0, 0.0, 0.0, 0.0, 0.0, 0.0, 0.0, 0.0, 0.0, 0.0, 0.0, 0.0, 0.0, 0.0, 0.0, 0.0, 0.0, 0.0, 0.0, 0.0, 0.0, 0.0, 0.0, 0.0, 0.0, 0.0, 0.0, 0.0, 0.0, 0.0, 0.0, 0.0, 0.0, 0.0, 0.0, 0.0, 0.0, 0.0, 0.0, 0.0, 0.0, 0.0, 0.0, 0.0, 0.0, 0.0, 0.0, 0.0, 0.0, 0.0, 0.0, 0.0, 0.0, 0.0, 0.0, 0.0, 0.0, 0.0, 0.0, 0.0, 0.0, 0.0, 0.0, 0.0, 0.0, 0.0, 0.0, 0.0, 0.0, 0.0, 0.0, 0.0, 0.0, 0.0, 0.0, 0.0, 0.0, 0.0, 0.0, 0.0, 0.0, 0.0, 0.0, 0.0, 0.0, 0.0, 0.0, 0.0, 0.0, 0.0, 0.0, 0.0, 0.0, 0.0, 0.0, 0.0, 0.0, 0.0, 0.0, 0.0, 0.0, 0.0, 0.0, 0.0, 0.0, 0.0, 0.0, 0.0, 0.0, 0.0, 0.0, 0.0, 0.0, 0.0, 0.0, 0.0, 0.0, 0.0, 0.0, 0.0, 0.0, 0.0, 0.0, 0.0, 0.0, 0.0, 0.0, 0.0, 0.0, 0.0, 0.0, 0.0, 0.0, 0.0, 0.0, 0.0, 0.0, 0.0, 0.0, 0.0, 0.0, 0.0, 0.0, 0.0, 0.0, 0.0, 0.0, 0.0, 0.0, 0.0, 0.0, 0.0, 0.0, 0.0, 0.0, 0.0, 0.0, 0.0, 0.0, 0.0, 0.0, 0.0, 0.0, 0.0, 0.0, 0.0, 0.0, 0.0, 0.0, 0.0, 0.0, 0.0, 0.0, 0.0, 0.0, 0.0, 0.0, 0.0, 0.0, 0.0, 0.0, 0.0, 0.0, 0.0, 0.0, 0.0, 0.0, 0.0, 0.0, 0.0, 0.0, 0.0, 0.0, 0.0, 0.0, 0.0, 0.0, 0.0, 0.0, 0.0, 0.0, 0.0, 0.0, 0.0, 0.0, 0.0, 0.0, 0.0, 0.0, 0.0, 0.0, 0.0, 0.0, 0.0, 0.0, 0.0, 0.0, 0.0, 0.0, 0.0, 0.0, 0.0, 0.0, 0.0, 0.0, 0.0, 0.0, 0.0, 0.0, 0.0, 0.0, 0.0, 0.0, 0.0, 0.0, 0.0, 0.0, 0.0, 0.0, 0.0, 0.0, 0.0, 0.0, 0.0, 0.0, 0.0, 0.0, 0.0, 0.0, 0.0, 0.0, 0.0, 0.0, 0.0, 0.0, 0.0, 0.0, 0.0, 0.0, 0.0, 0.0, 0.0, 0.0, 0.0, 0.0, 0.0, 0.0, 0.0, 0.0, 0.0, 0.0, 0.0, 0.0, 0.0, 0.0, 0.0, 0.0, 0.0, 0.0, 0.0, 0.0, 0.0, 0.0, 0.0, 0.0, 0.0, 0.0, 0.0, 0.0, 0.0, 0.0, 0.0, 0.0, 0.0, 0.0, 0.0, 0.0, 0.0, 0.0, 0.0, 0.0, 0.0, 0.0, 0.0, 0.0, 0.0, 0.0, 0.0, 0.0, 0.0, 0.0, 0.0, 0.0, 0.0, 0.0, 0.0, 0.0, 0.0, 0.0, 0.0, 0.0, 0.0, 0.0, 0.0, 0.0, 0.0, 0.0, 0.0, 0.0, 0.0, 0.0, 0.0, 0.0, 0.0, 0.0, 0.0, 0.0, 0.0, 0.0, 0.0, 0.0, 0.0, 0.0, 0.0, 0.0, 0.0, 0.0, 0.0, 0.0, 0.0, 0.0, 0.0, 0.0, 0.0, 0.0, 0.0, 0.0, 0.0, 0.0, 0.0, 0.0, 0.0, 0.0, 0.0, 0.0, 0.0, 0.0, 0.0, 0.0, 0.0, 0.0, 0.0, 0.0, 0.0, 0.0, 0.0, 0.0, 0.0, 0.0, 0.0, 0.0, 0.0, 0.0, 0.0, 0.0, 0.0, 0.0, 0.0, 0.0, 0.0, 0.0, 0.0, 0.0, 0.0, 0.0, 0.0, 0.0, 0.0, 0.0, 0.0, 0.0, 0.0, 0.0, 0.0, 0.0, 0.0, 0.0, 0.0, 0.0, 0.0, 0.0, 0.0, 0.0, 0.0, 0.0, 0.0, 0.0, 0.0, 0.0, 0.0, 0.0, 0.0, 0.0, 0.0, 0.0, 0.0, 0.0, 0.0, 0.0, 0.0, 0.0, 0.0, 0.0, 0.0, 0.0, 0.0, 0.0, 0.0, 0.0, 0.0, 0.0, 0.0, 0.0, 0.0, 0.0, 0.0, 0.0, 0.0, 0.0, 0.0, 0.0, 0.0, 0.0, 0.0, 0.0, 0.0, 0.0, 0.0, 0.0, 0.0, 0.0, 0.0, 0.0, 0.0, 0.0, 0.0, 0.0, 0.0, 0.0, 0.0, 0.0, 0.0, 0.0, 0.0, 0.0, 0.0, 0.0, 0.0, 0.0, 0.0, 0.0, 0.0, 0.0, 0.0, 0.0, 0.0, 0.0, 0.0, 0.0, 0.0, 0.0, 0.0, 0.0, 0.0, 0.0, 0.0, 0.0, 0.0, 0.0, 0.0, 0.0, 0.0, 0.0, 0.0, 0.0, 0.0, 0.0, 0.0, 0.0, 0.0, 0.0, 0.0, 0.0, 0.0, 0.0, 0.0, 0.0, 0.0, 0.0, 0.0, 0.0, 0.0, 0.0, 0.0, 0.0, 0.0, 0.0, 0.0, 0.0, 0.0, 0.0, 0.0, 0.0, 0.0, 0.0, 0.0, 0.0, 0.0, 0.0, 0.0, 0.0, 0.0, 0.0, 0.0, 0.0, 0.0, 0.0, 0.0, 0.0, 0.0, 0.0, 0.0, 0.0, 0.0, 0.0, 0.0, 0.0, 0.0, 0.0, 0.0, 0.0, 0.0, 0.0, 0.0, 0.0, 0.0, 0.0, 0.0, 0.0, 0.0, 0.0, 0.0, 0.0, 0.0, 0.0, 0.0, 0.0, 0.0, 0.0, 0.0, 0.0, 0.0, 0.0, 0.0, 0.0, 0.0, 0.0, 0.0, 0.0, 0.0, 0.0, 0.0, 0.0, 0.0, 0.0, 0.0, 0.0, 0.0, 0.0, 0.0, 0.0, 0.0, 0.0, 0.0, 0.0, 0.0, 0.0, 0.0, 0.0, 0.0, 0.0, 0.0, 0.0, 0.0, 0.0, 0.0, 0.0, 0.0, 0.0, 0.0, 0.0, 0.0, 0.0, 0.0, 0.0, 0.0, 0.0, 0.0, 0.0, 0.0, 0.0, 0.0, 0.0, 0.0, 0.0, 0.0, 0.0, 0.0, 0.0, 0.0, 0.0, 0.0, 0.0, 0.0, 0.0, 0.0, 0.0, 0.0, 0.0, 0.0, 0.0, 0.0, 0.0, 0.0, 0.0, 0.0, 0.0, 0.0, 0.0, 0.0, 0.0, 0.0, 0.0, 0.0, 0.0, 0.0, 0.0, 0.0, 0.0, 0.0, 0.0, 0.0, 0.0, 0.0, 0.0, 0.0, 0.0, 0.0, 0.0, 0.0, 0.0, 0.0, 0.0, 0.0, 0.0, 0.0, 0.0, 0.0, 0.0, 0.0, 0.0, 0.0, 0.0, 0.0, 0.0, 0.0, 0.0, 0.0, 0.0, 0.0, 0.0, 0.0, 0.0, 0.0, 0.0, 0.0, 0.0, 0.0, 0.0, 0.0, 0.0, 0.0, 0.0, 0.0, 0.0, 0.0, 0.0, 0.0, 0.0, 0.0, 0.0, 0.0, 0.0, 0.0, 0.0, 0.0, 0.0, 0.0, 0.0, 0.0, 0.0, 0.0, 0.0, 0.0, 0.0, 0.0, 0.0, 0.0, 0.0, 0.0, 0.0, 0.0, 0.0, 0.0, 0.0, 0.0, 0.0, 0.0, 0.0, 0.0, 0.0, 0.0, 0.0, 0.0, 0.0, 0.0, 0.0, 0.0, 0.0, 0.0, 0.0, 0.0, 0.0, 0.0, 0.0, 0.0, 0.0, 0.0, 0.0, 0.0, 0.0, 0.0, 0.0, 0.0, 0.0, 0.0, 0.0, 0.0, 0.0, 0.0, 0.0, 0.0, 0.0, 0.0, 0.0, 0.0, 0.0, 0.0, 0.0, 0.0, 0.0, 0.0, 0.0, 0.0, 0.0, 0.0, 0.0, 0.0, 0.0, 0.0, 0.0, 0.0, 0.0, 0.0, 0.0, 0.0, 0.0, 0.0, 0.0, 0.0, 0.0, 0.0, 0.0, 0.0, 0.0, 0.0, 0.0, 0.0, 0.0, 0.0, 0.0, 0.0, 0.0, 0.0, 0.0, 0.0, 0.0, 0.0, 0.0, 0.0, 0.0, 0.0, 0.0, 0.0, 0.0, 0.0, 0.0, 0.0, 0.0, 0.0, 0.0, 0.0, 0.0, 0.0, 0.0, 0.0, 0.0, 0.0, 0.0, 0.0, 0.0, 0.0, 0.0, 0.0, 0.0, 0.0, 0.0, 0.0, 0.0, 0.0, 0.0, 0.0, 0.0, 0.0, 0.0, 0.0, 0.0, 0.0, 0.0, 0.0, 0.0, 0.0, 0.0, 0.0, 0.0, 0.0, 0.0, 0.0, 0.0, 0.0, 0.0, 0.0, 0.0, 0.0, 0.0, 0.0, 0.0, 0.0, 0.0, 0.0, 0.0, 0.0, 0.0, 0.0, 0.0, 0.0, 0.0, 0.0, 0.0, 0.0, 0.0, 0.0, 0.0, 0.0, 0.0, 0.0, 0.0, 0.0, 0.0, 0.0, 0.0, 0.0, 0.0, 0.0, 0.0, 0.0, 0.0, 0.0, 0.0, 0.0, 0.0, 0.0, 0.0, 0.0, 0.0, 0.0, 0.0, 0.0, 0.0, 0.0, 0.0, 0.0, 0.0, 0.0, 0.0, 0.0, 0.0, 0.0, 0.0, 0.0, 0.0, 0.0, 0.0, 0.0, 0.0, 0.0, 0.0, 0.0, 0.0, 0.0, 0.0, 0.0, 0.0, 0.0, 0.0, 0.0, 0.0, 0.0, 0.0, 0.0, 0.0, 0.0, 0.0, 0.0, 0.0, 0.0, 0.0, 0.0, 0.0, 0.0, 0.0, 0.0, 0.0, 0.0, 0.0, 0.0, 0.0, 0.0, 0.0, 0.0, 0.0, 0.0, 0.0, 0.0, 0.0, 0.0, 0.0, 0.0, 0.0, 0.0, 0.0, 0.0, 0.0, 0.0, 0.0, 0.0, 0.0, 0.0, 0.0, 0.0, 0.0, 0.0, 0.0, 0.0, 0.0, 0.0, 0.0, 0.0, 0.0, 0.0, 0.0, 0.0, 0.0, 0.0, 0.0, 0.0, 0.0, 0.0, 0.0, 0.0, 0.0, 0.0, 0.0, 0.0, 0.0, 0.0, 0.0, 0.0, 0.0, 0.0, 0.0, 0.0, 0.0, 0.0, 0.0, 0.0, 0.0, 0.0, 0.0, 0.0, 0.0, 0.0, 0.0, 0.0, 0.0, 0.0, 0.0, 0.0, 0.0, 0.0, 0.0, 0.0, 0.0, 0.0, 0.0, 0.0, 0.0, 0.0, 0.0, 0.0, 0.0, 0.0, 0.0, 0.0, 0.0, 0.0, 0.0, 0.0, 0.0, 0.0, 0.0, 0.0, 0.0, 0.0, 0.0, 0.0, 0.0, 0.0, 0.0, 0.0, 0.0, 0.0, 0.0, 0.0, 0.0, 0.0, 0.0, 0.0, 0.0, 0.0, 0.0, 0.0, 0.0, 0.0, 0.0, 0.0, 0.0, 0.0, 0.0, 0.0, 0.0, 0.0, 0.0, 0.0, 0.0, 0.0, 0.0, 0.0, 0.0, 0.0, 0.0, 0.0, 0.0, 0.0, 0.0, 0.0, 0.0, 0.0, 0.0, 0.0, 0.0, 0.0, 0.0, 0.0, 0.0, 0.0, 0.0, 0.0, 0.0, 0.0, 0.0, 0.0, 0.0, 0.0, 0.0, 0.0, 0.0, 0.0, 0.0, 0.0, 0.0, 0.0, 0.0, 0.0, 0.0, 0.0, 0.0, 0.0, 0.0, 0.0, 0.0, 0.0, 0.0, 0.0, 0.0, 0.0, 0.0, 0.0, 0.0, 0.0, 0.0, 0.0, 0.0, 0.0, 0.0, 0.0, 0.0, 0.0, 0.0, 0.0, 0.0, 0.0, 0.0, 0.0, 0.0, 0.0, 0.0, 0.0, 0.0, 0.0, 0.0, 0.0, 0.0, 0.0, 0.0, 0.0, 0.0, 0.0, 0.0, 0.0, 0.0, 0.0, 0.0, 0.0, 0.0, 0.0, 0.0, 0.0, 0.0, 0.0, 0.0, 0.0, 0.0, 0.0, 0.0, 0.0, 0.0, 0.0, 0.0, 0.0, 0.0, 0.0, 0.0, 0.0, 0.0, 0.0, 0.0, 0.0, 0.0, 0.0, 0.0, 0.0, 0.0, 0.0, 0.0, 0.0, 0.0, 0.0, 0.0, 0.0, 0.0, 0.0, 0.0, 0.0, 0.0, 0.0, 0.0, 0.0, 0.0, 0.0, 0.0, 0.0, 0.0, 0.0, 0.0, 0.0, 0.0, 0.0, 0.0, 0.0, 0.0, 0.0, 0.0, 0.0, 0.0, 0.0, 0.0, 0.0, 0.0, 0.0, 0.0, 0.0, 0.0, 0.0, 0.0, 0.0, 0.0, 0.0, 0.0, 0.0, 0.0, 0.0, 0.0, 0.0, 0.0, 0.0, 0.0, 0.0, 0.0, 0.0, 0.0, 0.0, 0.0, 0.0, 0.0, 0.0, 0.0, 0.0, 0.0, 0.0, 0.0, 0.0, 0.0, 0.0, 0.0, 0.0, 0.0, 0.0, 0.0, 0.0, 0.0, 0.0, 0.0, 0.0, 0.0, 0.0, 0.0, 0.0, 0.0, 0.0, 0.0, 0.0, 0.0, 0.0, 0.0, 0.0, 0.0, 0.0, 0.0, 0.0, 0.0, 0.0, 0.0, 0.0, 0.0, 0.0, 0.0, 0.0, 0.0, 0.0, 0.0, 0.0, 0.0, 0.0, 0.0, 0.0, 0.0, 0.0, 0.0, 0.0, 0.0, 0.0, 0.0, 0.0, 0.0, 0.0, 0.0, 0.0, 0.0, 0.0, 0.0, 0.0, 0.0, 0.0, 0.0, 0.0, 0.0, 0.0, 0.0, 0.0, 0.0, 0.0, 0.0, 0.0, 0.0, 0.0, 0.0, 0.0, 0.0, 0.0, 0.0, 0.0, 0.0, 0.0, 0.0, 0.0, 0.0, 0.0, 0.0, 0.0, 0.0, 0.0, 0.0, 0.0, 0.0, 0.0, 0.0, 0.0, 0.0, 0.0, 0.0, 0.0, 0.0, 0.0, 0.0, 0.0, 0.0, 0.0, 0.0, 0.0, 0.0, 0.0, 0.0, 0.0, 0.0, 0.0, 0.0, 0.0, 0.0, 0.0, 0.0, 0.0, 0.0, 0.0, 0.0, 0.0, 0.0, 0.0, 0.0, 0.0, 0.0, 0.0, 0.0, 0.0, 0.0, 0.0, 0.0, 0.0, 0.0, 0.0, 0.0, 0.0, 0.0, 0.0, 0.0, 0.0, 0.0, 0.0, 0.0, 0.0, 0.0, 0.0, 0.0, 0.0, 0.0, 0.0, 0.0, 0.0, 0.0, 0.0, 0.0, 0.0, 0.0, 0.0, 0.0, 0.0, 0.0, 0.0, 0.0, 0.0, 0.0, 0.0, 0.0, 0.0, 0.0, 0.0, 0.0, 0.0, 0.0, 0.0, 0.0, 0.0, 0.0, 0.0, 0.0, 0.0, 0.0, 0.0, 0.0, 0.0, 0.0, 0.0, 0.0, 0.0, 0.0, 0.0, 0.0, 0.0, 0.0, 0.0, 0.0, 0.0, 0.0, 0.0, 0.0, 0.0, 0.0, 0.0, 0.0, 0.0, 0.0, 0.0, 0.0, 0.0, 0.0, 0.0, 0.0, 0.0, 0.0, 0.0, 0.0, 0.0, 0.0, 0.0, 0.0, 0.0, 0.0, 0.0, 0.0, 0.0, 0.0, 0.0, 0.0, 0.0, 0.0, 0.0, 0.0, 0.0, 0.0, 0.0, 0.0, 0.0, 0.0, 0.0, 0.0, 0.0, 0.0, 0.0, 0.0, 0.0, 0.0, 0.0, 0.0, 0.0, 0.0, 0.0, 0.0, 0.0, 0.0, 0.0, 0.0, 0.0, 0.0, 0.0, 0.0, 0.0, 0.0, 0.0, 0.0, 0.0, 0.0, 0.0, 0.0, 0.0, 0.0, 0.0, 0.0, 0.0, 0.0, 0.0, 0.0, 0.0, 0.0, 0.0, 0.0, 0.0, 0.0, 0.0, 0.0, 0.0, 0.0, 0.0, 0.0, 0.0, 0.0, 0.0, 0.0, 0.0, 0.0, 0.0, 0.0, 0.0, 0.0, 0.0, 0.0, 0.0, 0.0, 0.0, 0.0, 0.0, 0.0, 0.0, 0.0, 0.0, 0.0, 0.0, 0.0, 0.0, 0.0, 0.0, 0.0, 0.0, 0.0, 0.0, 0.0, 0.0, 0.0, 0.0, 0.0, 0.0, 0.0, 0.0, 0.0, 0.0, 0.0, 0.0, 0.0, 0.0, 0.0, 0.0, 0.0, 0.0, 0.0, 0.0, 0.0, 0.0, 0.0, 0.0, 0.0, 0.0, 0.0, 0.0, 0.0, 0.0, 0.0, 0.0, 0.0, 0.0, 0.0, 0.0, 0.0, 0.0, 0.0, 0.0, 0.0, 0.0, 0.0, 0.0, 0.0, 0.0, 0.0, 0.0, 0.0, 0.0, 0.0, 0.0, 0.0, 0.0, 0.0, 0.0, 0.0, 0.0, 0.0, 0.0, 0.0, 0.0, 0.0, 0.0, 0.0, 0.0, 0.0, 0.0, 0.0, 0.0, 0.0, 0.0, 0.0, 0.0, 0.0, 0.0, 0.0, 0.0, 0.0, 0.0, 0.0, 0.0, 0.0, 0.0, 0.0, 0.0, 0.0, 0.0, 0.0, 0.0, 0.0, 0.0, 0.0, 0.0, 0.0, 0.0, 0.0, 0.0, 0.0, 0.0, 0.0, 0.0, 0.0, 0.0, 0.0, 0.0, 0.0, 0.0, 0.0, 0.0, 0.0, 0.0, 0.0, 0.0, 0.0, 0.0, 0.0, 0.0, 0.0, 0.0, 0.0, 0.0, 0.0, 0.0, 0.0, 0.0, 0.0, 0.0, 0.0, 0.0, 0.0, 0.0, 0.0, 0.0, 0.0, 0.0, 0.0, 0.0, 0.0, 0.0, 0.0, 0.0, 0.0, 0.0, 0.0, 0.0, 0.0, 0.0, 0.0, 0.0, 0.0, 0.0, 0.0, 0.0, 0.0, 0.0, 0.0, 0.0, 0.0, 0.0, 0.0, 0.0, 0.0, 0.0, 0.0, 0.0, 0.0, 0.0, 0.0, 0.0, 0.0, 0.0, 0.0, 0.0, 0.0, 0.0, 0.0, 0.0, 0.0, 0.0, 0.0, 0.0, 0.0, 0.0, 0.0, 0.0, 0.0, 0.0, 0.0, 0.0, 0.0, 0.0, 0.0, 0.0, 0.0, 0.0, 0.0, 0.0, 0.0, 0.0, 0.0, 0.0, 0.0, 0.0, 0.0, 0.0, 0.0, 0.0, 0.0, 0.0, 0.0, 0.0, 0.0, 0.0, 0.0, 0.0, 0.0, 0.0, 0.0, 0.0, 0.0, 0.0, 0.0, 0.0, 0.0, 0.0, 0.0, 0.0, 0.0, 0.0, 0.0, 0.0, 0.0, 0.0, 0.0, 0.0, 0.0, 0.0, 0.0, 0.0, 0.0, 0.0, 0.0, 0.0, 0.0, 0.0, 0.0, 0.0, 0.0, 0.0, 0.0, 0.0, 0.0, 0.0, 0.0, 0.0, 0.0, 0.0, 0.0, 0.0, 0.0, 0.0, 0.0, 0.0, 0.0, 0.0, 0.0, 0.0, 0.0, 0.0, 0.0, 0.0, 0.0, 0.0, 0.0, 0.0, 0.0, 0.0, 0.0, 0.0, 0.0, 0.0, 0.0, 0.0, 0.0, 0.0, 0.0, 0.0, 0.0, 0.0, 0.0, 0.0, 0.0, 0.0, 0.0, 0.0, 0.0, 0.0, 0.0, 0.0, 0.0, 0.0, 0.0, 0.0, 0.0, 0.0, 0.0, 0.0, 0.0, 0.0, 0.0, 0.0, 0.0, 0.0, 0.0, 0.0, 0.0, 0.0, 0.0, 0.0, 0.0, 0.0, 0.0, 0.0, 0.0, 0.0, 0.0, 0.0, 0.0, 0.0, 0.0, 0.0, 0.0, 0.0, 0.0, 0.0, 0.0, 0.0, 0.0, 0.0, 0.0, 0.0, 0.0, 0.0, 0.0, 0.0, 0.0, 0.0, 0.0, 0.0, 0.0, 0.0, 0.0, 0.0, 0.0, 0.0, 0.0, 0.0, 0.0, 0.0, 0.0, 0.0, 0.0, 0.0, 0.0, 0.0, 0.0, 0.0, 0.0, 0.0, 0.0, 0.0, 0.0, 0.0, 0.0, 0.0, 0.0, 0.0, 0.0, 0.0, 0.0, 0.0, 0.0, 0.0, 0.0, 0.0, 0.0, 0.0, 0.0, 0.0, 0.0, 0.0, 0.0, 0.0, 0.0, 0.0, 0.0, 0.0, 0.0, 0.0, 0.0, 0.0, 0.0, 0.0, 0.0, 0.0, 0.0, 0.0, 0.0, 0.0, 0.0, 0.0, 0.0, 0.0, 0.0, 0.0, 0.0, 0.0, 0.0, 0.0, 0.0, 0.0, 0.0, 0.0, 0.0, 0.0, 0.0, 0.0, 0.0, 0.0, 0.0, 0.0, 0.0, 0.0, 0.0, 0.0, 0.0, 0.0, 0.0, 0.0, 0.0, 0.0, 0.0, 0.0, 0.0, 0.0, 0.0, 0.0, 0.0, 0.0, 0.0, 0.0, 0.0, 0.0, 0.0, 0.0, 0.0, 0.0, 0.0, 0.0, 0.0, 0.0, 0.0, 0.0, 0.0, 0.0, 0.0, 0.0, 0.0, 0.0, 0.0, 0.0, 0.0, 0.0, 0.0, 0.0, 0.0, 0.0, 0.0, 0.0, 0.0, 0.0, 0.0, 0.0, 0.0, 0.0, 0.0, 0.0, 0.0, 0.0, 0.0, 0.0, 0.0, 0.0, 0.0, 0.0, 0.0, 0.0, 0.0, 0.0, 0.0, 0.0, 0.0, 0.0, 0.0, 0.0, 0.0, 0.0, 0.0, 0.0, 0.0, 0.0, 0.0, 0.0, 0.0, 0.0, 0.0, 0.0, 0.0, 0.0, 0.0, 0.0, 0.0, 0.0, 0.0, 0.0, 0.0, 0.0, 0.0, 0.0, 0.0, 0.0, 0.0, 0.0, 0.0, 0.0, 0.0, 0.0, 0.0, 0.0, 0.0, 0.0, 0.0, 0.0, 0.0, 0.0, 0.0, 0.0, 0.0, 0.0, 0.0, 0.0, 0.0, 0.0, 0.0, 0.0, 0.0, 0.0, 0.0, 0.0, 0.0, 0.0, 0.0, 0.0, 0.0, 0.0, 0.0, 0.0, 0.0, 0.0, 0.0, 0.0, 0.0, 0.0, 0.0, 0.0, 0.0, 0.0, 0.0, 0.0, 0.0, 0.0, 0.0, 0.0, 0.0, 0.0, 0.0, 0.0, 0.0, 0.0, 0.0, 0.0, 0.0, 0.0, 0.0, 0.0, 0.0, 0.0, 0.0, 0.0, 0.0, 0.0, 0.0, 0.0, 0.0, 0.0, 0.0, 0.0, 0.0, 0.0, 0.0, 0.0, 0.0, 0.0, 0.0, 0.0, 0.0, 0.0, 0.0, 0.0, 0.0, 0.0, 0.0, 0.0, 0.0, 0.0, 0.0, 0.0, 0.0, 0.0, 0.0, 0.0, 0.0, 0.0, 0.0, 0.0, 0.0, 0.0, 0.0, 0.0, 0.0, 0.0, 0.0, 0.0, 0.0, 0.0, 0.0, 0.0, 0.0, 0.0, 0.0, 0.0, 0.0, 0.0, 0.0, 0.0, 0.0, 0.0, 0.0, 0.0, 0.0, 0.0, 0.0, 0.0, 0.0, 0.0, 0.0, 0.0, 0.0, 0.0, 0.0, 0.0, 0.0, 0.0, 0.0, 0.0, 0.0, 0.0, 0.0, 0.0, 0.0, 0.0, 0.0, 0.0, 0.0, 0.0, 0.0, 0.0, 0.0, 0.0, 0.0, 0.0, 0.0, 0.0, 0.0, 0.0, 0.0, 0.0, 0.0, 0.0, 0.0, 0.0, 0.0, 0.0, 0.0, 0.0, 0.0, 0.0, 0.0, 0.0, 0.0, 0.0, 0.0, 0.0, 0.0, 0.0, 0.0, 0.0, 0.0, 0.0, 0.0, 0.0, 0.0, 0.0, 0.0, 0.0, 0.0, 0.0, 0.0, 0.0, 0.0, 0.0, 0.0, 0.0, 0.0, 0.0, 0.0, 0.0, 0.0, 0.0, 0.0, 0.0, 0.0, 0.0, 0.0, 0.0, 0.0, 0.0, 0.0, 0.0, 0.0, 0.0, 0.0, 0.0, 0.0, 0.0, 0.0, 0.0, 0.0, 0.0, 0.0, 0.0, 0.0, 0.0, 0.0, 0.0, 0.0, 0.0, 0.0, 0.0, 0.0, 0.0, 0.0, 0.0, 0.0, 0.0, 0.0, 0.0, 0.0, 0.0, 0.0, 0.0, 0.0, 0.0, 0.0, 0.0, 0.0, 0.0, 0.0, 0.0, 0.0, 0.0, 0.0, 0.0, 0.0, 0.0, 0.0, 0.0, 0.0, 0.0, 0.0, 0.0, 0.0, 0.0, 0.0, 0.0, 0.0, 0.0, 0.0, 0.0, 0.0, 0.0, 0.0, 0.0, 0.0, 0.0, 0.0, 0.0, 0.0, 0.0, 0.0, 0.0, 0.0, 0.0, 0.0, 0.0, 0.0, 0.0, 0.0, 0.0, 0.0, 0.0, 0.0, 0.0, 0.0, 0.0, 0.0, 0.0, 0.0, 0.0, 0.0, 0.0, 0.0, 0.0, 0.0, 0.0, 0.0, 0.0, 0.0, 0.0, 0.0, 0.0, 0.0, 0.0, 0.0, 0.0, 0.0, 0.0, 0.0, 0.0, 0.0, 0.0, 0.0, 0.0, 0.0, 0.0, 0.0, 0.0, 0.0, 0.0, 0.0, 0.0, 0.0, 0.0, 0.0, 0.0, 0.0, 0.0, 0.0, 0.0, 0.0, 0.0, 0.0, 0.0, 0.0, 0.0, 0.0, 0.0, 0.0, 0.0, 0.0, 0.0, 0.0, 0.0, 0.0, 0.0, 0.0, 0.0, 0.0, 0.0, 0.0, 0.0, 0.0, 0.0, 0.0, 0.0, 0.0, 0.0, 0.0, 0.0, 0.0, 0.0, 0.0, 0.0, 0.0, 0.0, 0.0, 0.0, 0.0, 0.0, 0.0, 0.0, 0.0, 0.0, 0.0, 0.0, 0.0, 0.0, 0.0, 0.0, 0.0, 0.0, 0.0, 0.0, 0.0, 0.0, 0.0, 0.0, 0.0, 0.0, 0.0, 0.0, 0.0, 0.0, 0.0, 0.0, 0.0, 0.0, 0.0, 0.0, 0.0, 0.0, 0.0, 0.0, 0.0, 0.0, 0.0, 0.0, 0.0, 0.0, 0.0, 0.0, 0.0, 0.0, 0.0, 0.0, 0.0, 0.0, 0.0, 0.0, 0.0, 0.0, 0.0, 0.0, 0.0, 0.0, 0.0, 0.0, 0.0, 0.0, 0.0, 0.0, 0.0, 0.0, 0.0, 0.0, 0.0, 0.0, 0.0, 0.0, 0.0, 0.0, 0.0, 0.0, 0.0, 0.0, 0.0, 0.0, 0.0, 0.0, 0.0, 0.0, 0.0, 0.0, 0.0, 0.0, 0.0, 0.0, 0.0, 0.0, 0.0, 0.0, 0.0, 0.0, 0.0, 0.0, 0.0, 0.0, 0.0, 0.0, 0.0, 0.0, 0.0, 0.0, 0.0, 0.0, 0.0, 0.0, 0.0, 0.0, 0.0, 0.0, 0.0, 0.0, 0.0, 0.0, 0.0, 0.0, 0.0, 0.0, 0.0, 0.0, 0.0, 0.0, 0.0, 0.0, 0.0, 0.0, 0.0, 0.0, 0.0, 0.0, 0.0, 0.0, 0.0, 0.0, 0.0, 0.0, 0.0, 0.0, 0.0, 0.0, 0.0, 0.0, 0.0, 0.0, 0.0, 0.0, 0.0, 0.0, 0.0, 0.0, 0.0, 0.0, 0.0, 0.0, 0.0, 0.0, 0.0, 0.0, 0.0, 0.0, 0.0, 0.0, 0.0, 0.0, 0.0, 0.0, 0.0, 0.0, 0.0, 0.0, 0.0, 0.0, 0.0, 0.0, 0.0, 0.0, 0.0, 0.0, 0.0, 0.0, 0.0, 0.0, 0.0, 0.0, 0.0, 0.0, 0.0, 0.0, 0.0, 0.0, 0.0, 0.0, 0.0, 0.0, 0.0, 0.0, 0.0, 0.0, 0.0, 0.0, 0.0, 0.0, 0.0, 0.0, 0.0, 0.0, 0.0, 0.0, 0.0, 0.0, 0.0, 0.0, 0.0, 0.0, 0.0, 0.0, 0.0, 0.0, 0.0, 0.0, 0.0, 0.0, 0.0, 0.0, 0.0, 0.0, 0.0, 0.0, 0.0, 0.0, 0.0, 0.0, 0.0, 0.0, 0.0, 0.0, 0.0, 0.0, 0.0, 0.0, 0.0, 0.0, 0.0, 0.0, 0.0, 0.0, 0.0, 0.0, 0.0, 0.0, 0.0, 0.0, 0.0, 0.0, 0.0, 0.0, 0.0, 0.0, 0.0, 0.0, 0.0, 0.0, 0.0, 0.0, 0.0, 0.0, 0.0, 0.0, 0.0, 0.0, 0.0, 0.0, 0.0, 0.0, 0.0, 0.0, 0.0, 0.0, 0.0, 0.0, 0.0, 0.0, 0.0, 0.0, 0.0, 0.0, 0.0, 0.0, 0.0, 0.0, 0.0, 0.0, 0.0, 0.0, 0.0, 0.0, 0.0, 0.0, 0.0, 0.0, 0.0, 0.0, 0.0, 0.0, 0.0, 0.0, 0.0, 0.0, 0.0, 0.0, 0.0, 0.0, 0.0, 0.0, 0.0, 0.0, 0.0, 0.0, 0.0, 0.0, 0.0, 0.0, 0.0, 0.0, 0.0, 0.0, 0.0, 0.0, 0.0, 0.0, 0.0, 0.0, 0.0, 0.0, 0.0, 0.0, 0.0, 0.0, 0.0, 0.0, 0.0, 0.0, 0.0, 0.0, 0.0, 0.0, 0.0, 0.0, 0.0, 0.0, 0.0, 0.0, 0.0, 0.0, 0.0, 0.0, 0.0, 0.0, 0.0, 0.0, 0.0, 0.0, 0.0, 0.0, 0.0, 0.0, 0.0, 0.0, 0.0, 0.0, 0.0, 0.0, 0.0, 0.0, 0.0, 0.0, 0.0, 0.0, 0.0, 0.0, 0.0, 0.0, 0.0, 0.0, 0.0, 0.0, 0.0, 0.0, 0.0, 0.0, 0.0, 0.0, 0.0, 0.0, 0.0, 0.0, 0.0, 0.0, 0.0, 0.0, 0.0, 0.0, 0.0, 0.0, 0.0, 0.0, 0.0, 0.0, 0.0, 0.0, 0.0, 0.0, 0.0, 0.0, 0.0, 0.0, 0.0, 0.0, 0.0, 0.0, 0.0, 0.0, 0.0, 0.0, 0.0, 0.0, 0.0, 0.0, 0.0, 0.0, 0.0, 0.0, 0.0, 0.0, 0.0, 0.0, 0.0, 0.0, 0.0, 0.0, 0.0, 0.0, 0.0, 0.0, 0.0, 0.0, 0.0, 0.0, 0.0, 0.0, 0.0, 0.0, 0.0, 0.0, 0.0, 0.0, 0.0, 0.0, 0.0, 0.0, 0.0, 0.0, 0.0, 0.0, 0.0, 0.0, 0.0, 0.0, 0.0, 0.0, 0.0, 0.0, 0.0, 0.0, 0.0, 0.0, 0.0, 0.0, 0.0, 0.0, 0.0, 0.0, 0.0, 0.0, 0.0, 0.0, 0.0, 0.0, 0.0, 0.0, 0.0, 0.0, 0.0, 0.0, 0.0, 0.0, 0.0, 0.0, 0.0, 0.0, 0.0, 0.0, 0.0, 0.0, 0.0, 0.0, 0.0, 0.0, 0.0, 0.0, 0.0, 0.0, 0.0, 0.0, 0.0, 0.0, 0.0, 0.0, 0.0, 0.0, 0.0, 0.0, 0.0, 0.0, 0.0, 0.0, 0.0, 0.0, 0.0, 0.0, 0.0, 0.0, 0.0, 0.0, 0.0, 0.0, 0.0, 0.0, 0.0, 0.0, 0.0, 0.0, 0.0, 0.0, 0.0, 0.0, 0.0, 0.0, 0.0, 0.0, 0.0, 0.0, 0.0, 0.0, 0.0, 0.0, 0.0, 0.0, 0.0, 0.0, 0.0, 0.0, 0.0, 0.0, 0.0, 0.0, 0.0, 0.0, 0.0, 0.0, 0.0, 0.0, 0.0, 0.0, 0.0, 0.0, 0.0, 0.0, 0.0, 0.0, 0.0, 0.0, 0.0, 0.0, 0.0, 0.0, 0.0, 0.0, 0.0, 0.0, 0.0, 0.0, 0.0, 0.0, 0.0, 0.0, 0.0, 0.0, 0.0, 0.0, 0.0, 0.0, 0.0, 0.0, 0.0, 0.0, 0.0, 0.0, 0.0, 0.0, 0.0, 0.0, 0.0, 0.0, 0.0, 0.0, 0.0, 0.0, 0.0, 0.0, 0.0, 0.0, 0.0, 0.0, 0.0, 0.0, 0.0, 0.0, 0.0, 0.0, 0.0, 0.0, 0.0, 0.0, 0.0, 0.0, 0.0, 0.0, 0.0, 0.0, 0.0, 0.0, 0.0, 0.0, 0.0, 0.0, 0.0, 0.0, 0.0, 0.0, 0.0, 0.0, 0.0, 0.0, 0.0, 0.0, 0.0, 0.0, 0.0, 0.0, 0.0, 0.0, 0.0, 0.0, 0.0, 0.0, 0.0, 0.0, 0.0, 0.0, 0.0, 0.0, 0.0, 0.0, 0.0, 0.0, 0.0, 0.0, 0.0, 0.0, 0.0, 0.0, 0.0, 0.0, 0.0, 0.0, 0.0, 0.0, 0.0, 0.0, 0.0, 0.0, 0.0, 0.0, 0.0, 0.0, 0.0, 0.0, 0.0, 0.0, 0.0, 0.0, 0.0, 0.0, 0.0, 0.0, 0.0, 0.0, 0.0, 0.0, 0.0, 0.0, 0.0, 0.0, 0.0, 0.0, 0.0, 0.0, 0.0, 0.0, 0.0, 0.0, 0.0, 0.0, 0.0, 0.0, 0.0, 0.0, 0.0, 0.0, 0.0, 0.0, 0.0, 0.0, 0.0, 0.0, 0.0, 0.0, 0.0, 0.0, 0.0, 0.0, 0.0, 0.0, 0.0, 0.0, 0.0, 0.0, 0.0, 0.0, 0.0, 0.0, 0.0, 0.0, 0.0, 0.0, 0.0, 0.0, 0.0, 0.0, 0.0, 0.0, 0.0, 0.0, 0.0, 0.0, 0.0, 0.0, 0.0, 0.0, 0.0, 0.0, 0.0, 0.0, 0.0, 0.0, 0.0, 0.0, 0.0, 0.0, 0.0, 0.0, 0.0, 0.0, 0.0, 0.0, 0.0, 0.0, 0.0, 0.0, 0.0, 0.0, 0.0, 0.0, 0.0, 0.0, 0.0, 0.0, 0.0, 0.0, 0.0, 0.0, 0.0, 0.0, 0.0, 0.0, 0.0, 0.0, 0.0, 0.0, 0.0, 0.0, 0.0, 0.0, 0.0, 0.0, 0.0, 0.0, 0.0, 0.0, 0.0, 0.0, 0.0, 0.0, 0.0, 0.0, 0.0, 0.0, 0.0, 0.0, 0.0, 0.0, 0.0, 0.0, 0.0, 0.0, 0.0, 0.0, 0.0, 0.0, 0.0, 0.0, 0.0, 0.0, 0.0, 0.0, 0.0, 0.0, 0.0, 0.0, 0.0, 0.0, 0.0, 0.0, 0.0, 0.0, 0.0, 0.0, 0.0, 0.0, 0.0, 0.0, 0.0, 0.0, 0.0, 0.0, 0.0, 0.0, 0.0, 0.0, 0.0, 0.0, 0.0, 0.0, 0.0, 0.0, 0.0, 0.0, 0.0, 0.0, 0.0, 0.0, 0.0, 0.0, 0.0, 0.0, 0.0, 0.0, 0.0, 0.0, 0.0, 0.0, 0.0, 0.0, 0.0, 0.0, 0.0, 0.0, 0.0, 0.0, 0.0, 0.0, 0.0, 0.0, 0.0, 0.0, 0.0, 0.0, 0.0, 0.0, 0.0, 0.0, 0.0, 0.0, 0.0, 0.0, 0.0, 0.0, 0.0, 0.0, 0.0, 0.0, 0.0, 0.0, 0.0, 0.0, 0.0, 0.0, 0.0, 0.0, 0.0, 0.0, 0.0, 0.0, 0.0, 0.0, 0.0, 0.0, 0.0, 0.0, 0.0, 0.0, 0.0, 0.0, 0.0, 0.0, 0.0, 0.0, 0.0, 0.0, 0.0, 0.0, 0.0, 0.0, 0.0, 0.0, 0.0, 0.0, 0.0, 0.0, 0.0, 0.0, 0.0, 0.0, 0.0, 0.0, 0.0, 0.0, 0.0, 0.0, 0.0, 0.0, 0.0, 0.0, 0.0, 0.0, 0.0, 0.0, 0.0, 0.0, 0.0, 0.0, 0.0, 0.0, 0.0, 0.0, 0.0, 0.0, 0.0, 0.0, 0.0, 0.0, 0.0, 0.0, 0.0, 0.0, 0.0, 0.0, 0.0, 0.0, 0.0, 0.0, 0.0, 0.0, 0.0, 0.0, 0.0, 0.0, 0.0, 0.0, 0.0, 0.0, 0.0, 0.0, 0.0, 0.0, 0.0, 0.0, 0.0, 0.0, 0.0, 0.0, 0.0, 0.0, 0.0, 0.0, 0.0, 0.0, 0.0, 0.0, 0.0, 0.0, 0.0, 0.0, 0.0, 0.0, 0.0, 0.0, 0.0, 0.0, 0.0, 0.0, 0.0, 0.0, 0.0, 0.0, 0.0, 0.0, 0.0, 0.0, 0.0, 0.0, 0.0, 0.0, 0.0, 0.0, 0.0, 0.0, 0.0, 0.0, 0.0, 0.0, 0.0, 0.0, 0.0, 0.0, 0.0, 0.0, 0.0, 0.0, 0.0, 0.0, 0.0, 0.0, 0.0, 0.0, 0.0, 0.0, 0.0, 0.0, 0.0, 0.0, 0.0, 0.0, 0.0, 0.0, 0.0, 0.0, 0.0, 0.0, 0.0, 0.0, 0.0, 0.0, 0.0, 0.0, 0.0, 0.0, 0.0, 0.0, 0.0, 0.0, 0.0, 0.0, 0.0, 0.0, 0.0, 0.0, 0.0, 0.0, 0.0, 0.0, 0.0, 0.0, 0.0, 0.0, 0.0, 0.0, 0.0, 0.0, 0.0, 0.0, 0.0, 0.0, 0.0, 0.0, 0.0, 0.0, 0.0, 0.0, 0.0, 0.0, 0.0, 0.0, 0.0, 0.0, 0.0, 0.0, 0.0, 0.0, 0.0, 0.0, 0.0, 0.0, 0.0, 0.0, 0.0, 0.0, 0.0, 0.0, 0.0, 0.0, 0.0, 0.0, 0.0, 0.0, 0.0, 0.0, 0.0, 0.0, 0.0, 0.0, 0.0, 0.0, 0.0, 0.0, 0.0, 0.0, 0.0, 0.0, 0.0, 0.0, 0.0, 0.0, 0.0, 0.0, 0.0, 0.0, 0.0, 0.0, 0.0, 0.0, 0.0, 0.0, 0.0, 0.0, 0.0, 0.0, 0.0, 0.0, 0.0, 0.0, 0.0, 0.0, 0.0, 0.0, 0.0, 0.0, 0.0, 0.0, 0.0, 0.0, 0.0, 0.0, 0.0, 0.0, 0.0, 0.0, 0.0, 0.0, 0.0, 0.0, 0.0, 0.0, 0.0, 0.0, 0.0, 0.0, 0.0, 0.0, 0.0, 0.0, 0.0, 0.0, 0.0, 0.0, 0.0, 0.0, 0.0, 0.0, 0.0, 0.0, 0.0, 0.0, 0.0, 0.0, 0.0, 0.0, 0.0, 0.0, 0.0, 0.0, 0.0, 0.0, 0.0, 0.0, 0.0, 0.0, 0.0, 0.0, 0.0, 0.0, 0.0, 0.0, 0.0, 0.0, 0.0, 0.0, 0.0, 0.0, 0.0, 0.0, 0.0, 0.0, 0.0, 0.0, 0.0, 0.0, 0.0, 0.0, 0.0, 0.0, 0.0, 0.0, 0.0, 0.0, 0.0, 0.0, 0.0, 0.0, 0.0, 0.0, 0.0, 0.0, 0.0, 0.0, 0.0, 0.0, 0.0, 0.0, 0.0, 0.0, 0.0, 0.0, 0.0, 0.0, 0.0, 0.0, 0.0, 0.0, 0.0, 0.0, 0.0, 0.0, 0.0, 0.0, 0.0, 0.0, 0.0, 0.0, 0.0, 0.0, 0.0, 0.0, 0.0, 0.0, 0.0, 0.0, 0.0, 0.0, 0.0, 0.0, 0.0, 0.0, 0.0, 0.0, 0.0, 0.0, 0.0, 0.0, 0.0, 0.0, 0.0, 0.0, 0.0, 0.0, 0.0, 0.0, 0.0, 0.0, 0.0, 0.0, 0.0, 0.0, 0.0, 0.0, 0.0, 0.0, 0.0, 0.0, 0.0, 0.0, 0.0, 0.0, 0.0, 0.0, 0.0, 0.0, 0.0, 0.0, 0.0, 0.0, 0.0, 0.0, 0.0, 0.0, 0.0, 0.0, 0.0, 0.0, 0.0, 0.0, 0.0, 0.0, 0.0, 0.0, 0.0, 0.0, 0.0, 0.0, 0.0, 0.0, 0.0, 0.0, 0.0, 0.0, 0.0, 0.0, 0.0, 0.0, 0.0, 0.0, 0.0, 0.0, 0.0, 0.0, 0.0, 0.0, 0.0, 0.0, 0.0, 0.0, 0.0, 0.0, 0.0, 0.0, 0.0, 0.0, 0.0, 0.0, 0.0, 0.0, 0.0, 0.0, 0.0, 0.0, 0.0, 0.0, 0.0, 0.0, 0.0, 0.0, 0.0, 0.0, 0.0, 0.0, 0.0, 0.0, 0.0, 0.0, 0.0, 0.0, 0.0, 0.0, 0.0, 0.0, 0.0, 0.0, 0.0, 0.0, 0.0, 0.0, 0.0, 0.0, 0.0, 0.0, 0.0, 0.0, 0.0, 0.0, 0.0, 0.0, 0.0, 0.0, 0.0, 0.0, 0.0, 0.0, 0.0, 0.0, 0.0, 0.0, 0.0, 0.0, 0.0, 0.0, 0.0, 0.0, 0.0, 0.0, 0.0, 0.0, 0.0, 0.0, 0.0, 0.0, 0.0, 0.0, 0.0, 0.0, 0.0, 0.0, 0.0, 0.0, 0.0, 0.0, 0.0, 0.0, 0.0])
me_cube_001.update()

# ---- objects
ob_light = bpy.data.objects.new('Light', light_light)
ob_camera = bpy.data.objects.new('Camera', cam_camera)
ob_rubber = bpy.data.objects.new('Rubber', me_circle_003)
ob_tire = bpy.data.objects.new('Tire', me_cube_007)
ob_tire_001 = bpy.data.objects.new('Tire.001', me_cube_001)

# ---- transforms, parenting, visibility, modifiers, constraints
ob_light.location = (4.076, 1.005, 5.904)
ob_light.rotation_euler = (0.6503, 0.05522, 1.866)
ob_light.lock_rotations_4d = False
ob_light.empty_display_type = 'ARROWS'
ob_light.color = (0.0, 0.0, 0.0, 0.0)
ob_light.lineart.crease_threshold = 0.0
ob_camera.location = (7.359, -6.926, 4.958)
ob_camera.rotation_euler = (1.109, 0.0, 0.8149)
ob_camera.lock_rotations_4d = False
ob_camera.empty_display_type = 'ARROWS'
ob_camera.color = (0.0, 0.0, 0.0, 0.0)
ob_camera.display_type = 'WIRE'
ob_camera.lineart.crease_threshold = 0.0
ob_rubber.location = (0.0, 0.0, 0.0)
ob_rubber.rotation_euler = (1.571, 0.0, 1.571)
_m = ob_rubber.modifiers.new('Mirror', 'MIRROR')
_m.use_axis = (True, True, True)
_m = ob_rubber.modifiers.new('Subdivision', 'SUBSURF')
ob_tire.location = (0.0, 0.0, 0.0)
ob_tire.rotation_euler = (1.571, -2.211e-16, 2.019e-16)
ob_tire.scale = (0.1, 0.1, 1.1)
ob_tire_001.location = (0.0, 0.0, 0.0)

# ---- collection membership
col_collection.objects.link(ob_light)
col_collection.objects.link(ob_camera)
col_collection.objects.link(ob_rubber)
col_collection.objects.link(ob_tire)
col_collection.objects.link(ob_tire_001)

# ---- scene / render settings (as saved in the file)
scene.camera = ob_camera
scene.frame_start = 1; scene.frame_end = 250; scene.frame_set(1)
scene.render.engine = 'BLENDER_EEVEE_NEXT'
scene.render.bake_bias = 0.0
scene.render.bake_samples = 0
scene.cycles.sampling_pattern = 'TABULATED_SOBOL'
scene.eevee.use_volume_custom_range = False
bpy.context.view_layer.update()
